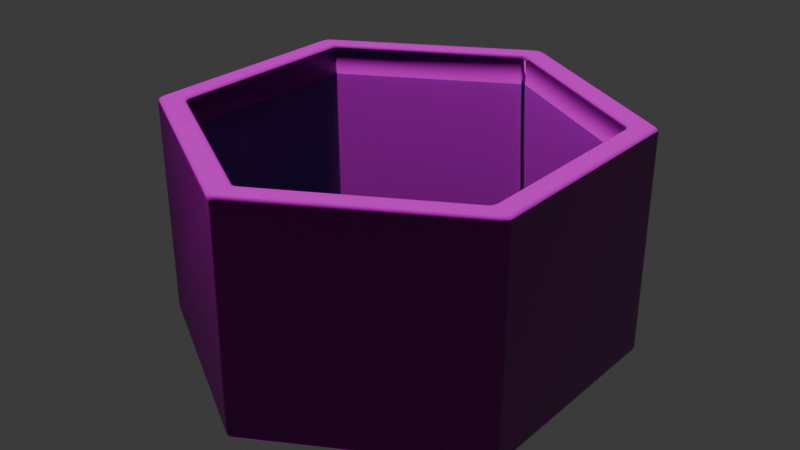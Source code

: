 # Source: hex_tile_water.blend  (saved by Blender 4.4.30; exported with 4.5.12 LTS)
import bpy
from mathutils import Matrix  # noqa: F401  (used for matrix-valued properties, if any)

bpy.ops.wm.read_factory_settings(use_empty=True)
scene = bpy.context.scene
scene.name = 'Scene'

# ---- collections
col_collection = bpy.data.collections.new('Collection'); scene.collection.children.link(col_collection)

# ---- images (referenced by path relative to the original .blend; pixels are not part of the script)
import os
ASSET_DIR = os.environ.get("B2B_ASSET_DIR", "")  # directory of the original .blend (textures are referenced by path, not embedded)
HERE = os.path.dirname(os.path.abspath(__file__))  # packed textures are extracted next to this script under _unpacked/

def load_image(name, relpath, width, height, colorspace="sRGB"):
    """Load a texture the original file referenced (path relative to the .blend, or extracted next to this script)."""
    p = next((c for c in (os.path.join(HERE, relpath), os.path.join(ASSET_DIR, relpath)) if relpath and os.path.exists(c)), "")
    if p:
        img = bpy.data.images.load(p, check_existing=True)
        img.name = name
    else:  # same state as the original file: an image datablock whose file is absent (Cycles renders it pink)
        img = bpy.data.images.new(name, width, height)
        img.source = "FILE"
        img.filepath = "//" + (relpath or name)
    img.colorspace_settings.name = colorspace
    return img
img_black_galaxy_granite_thflcb3v_1k_normal_jpg = load_image('Black_Galaxy_Granite_thflcb3v_1K_Normal.jpg', 'Black_Galaxy_Granite_thflcb3v_1K_Normal.jpg', 1024, 1024, 'Non-Color')
img_black_galaxy_granite_thflcb3v_1k_basecolor_jpg = load_image('Black_Galaxy_Granite_thflcb3v_1K_BaseColor.jpg', 'Black_Galaxy_Granite_thflcb3v_1K_BaseColor.jpg', 1024, 1024, 'sRGB')
img_black_galaxy_granite_thflcb3v_1k_roughness_jpg = load_image('Black_Galaxy_Granite_thflcb3v_1K_Roughness.jpg', 'Black_Galaxy_Granite_thflcb3v_1K_Roughness.jpg', 1024, 1024, 'Non-Color')
img_black_galaxy_granite_thflcb3v_1k_specular_jpg = load_image('Black_Galaxy_Granite_thflcb3v_1K_Specular.jpg', 'Black_Galaxy_Granite_thflcb3v_1K_Specular.jpg', 1024, 1024, 'Non-Color')
img_water_normal_png = load_image('water_normal.png', 'water_normal.png', 1024, 1024, 'Non-Color')

# ---- materials (node trees are filled in below, after node groups)
mat_tile_mat = bpy.data.materials.new('tile_mat')
mat_tile_water_mat = bpy.data.materials.new('tile_water_mat')

# ---- node groups
ng_smooth_by_angle = bpy.data.node_groups.new('Smooth by Angle', 'GeometryNodeTree')
_s = ng_smooth_by_angle.interface.new_socket(name='Mesh', in_out='OUTPUT', socket_type='NodeSocketGeometry')
_s = ng_smooth_by_angle.interface.new_socket(name='Mesh', in_out='INPUT', socket_type='NodeSocketGeometry')
_s = ng_smooth_by_angle.interface.new_socket(name='Angle', in_out='INPUT', socket_type='NodeSocketFloat')
_s.subtype = 'ANGLE'
_s.default_value = 0.5236
_s.min_value = 0.0
_s.max_value = 3.142
_s.description = 'Maximum face angle for smooth edges'
_s = ng_smooth_by_angle.interface.new_socket(name='Ignore Sharpness', in_out='INPUT', socket_type='NodeSocketBool')
_s.force_non_field = True
ng_smooth_by_angle.description = 'Set the sharpness of mesh edges based on the angle between the neighboring faces'
ng_smooth_by_angle.is_modifier = True
_N = ng_smooth_by_angle.nodes; _L = ng_smooth_by_angle.links
n0 = _N.new('GeometryNodeSetShadeSmooth'); n0.name = 'Set Shade Smooth'; n0.location = (120, -80)
n0.domain = 'EDGE'
n1 = _N.new('GeometryNodeSetShadeSmooth'); n1.name = 'Set Shade Smooth.001'; n1.location = (300, -80)
n2 = _N.new('NodeGroupOutput'); n2.name = 'Group Output'; n2.location = (480, -80)
n3 = _N.new('GeometryNodeInputMeshEdgeAngle'); n3.name = 'Edge Angle'; n3.location = (-440, -240)
n4 = _N.new('NodeGroupInput'); n4.name = 'Group Input'; n4.location = (-80, -80)
n5 = _N.new('GeometryNodeInputEdgeSmooth'); n5.name = 'Is Edge Smooth'; n5.location = (-260, -120)
n6 = _N.new('GeometryNodeInputShadeSmooth'); n6.name = 'Is Shade Smooth'; n6.location = (-440, -397)
n7 = _N.new('FunctionNodeCompare'); n7.name = 'Compare'; n7.location = (-260, -260)
n7.operation = 'LESS_EQUAL'
n7.inputs[6].default_value = (0.0, 0.0, 0.0, 0.0)
n7.inputs[7].default_value = (0.0, 0.0, 0.0, 0.0)
n8 = _N.new('FunctionNodeBooleanMath'); n8.name = 'Boolean Math.001'; n8.location = (-80, -260)
n9 = _N.new('NodeGroupInput'); n9.name = 'Group Input.001'; n9.location = (-440, -329)
n10 = _N.new('NodeGroupInput'); n10.name = 'Group Input.002'; n10.location = (-259, -189)
n11 = _N.new('FunctionNodeBooleanMath'); n11.name = 'Boolean Math'; n11.location = (-80, -149)
n11.operation = 'OR'
n12 = _N.new('FunctionNodeBooleanMath'); n12.name = 'Boolean Math.002'; n12.location = (-260, -380)
n12.operation = 'OR'
n13 = _N.new('NodeGroupInput'); n13.name = 'Group Input.003'; n13.location = (-440, -460)
_L.new(n3.outputs[0], n7.inputs[0])
_L.new(n1.outputs[0], n2.inputs[0])
_L.new(n9.outputs[1], n7.inputs[1])
_L.new(n7.outputs[0], n8.inputs[0])
_L.new(n4.outputs[0], n0.inputs[0])
_L.new(n0.outputs[0], n1.inputs[0])
_L.new(n8.outputs[0], n0.inputs[2])
_L.new(n10.outputs[2], n11.inputs[1])
_L.new(n5.outputs[0], n11.inputs[0])
_L.new(n11.outputs[0], n0.inputs[1])
_L.new(n13.outputs[2], n12.inputs[1])
_L.new(n6.outputs[0], n12.inputs[0])
_L.new(n12.outputs[0], n8.inputs[1])
n2.is_active_output = True

# ---- material node trees
mat_tile_mat.use_nodes = True; mat_tile_mat.node_tree.nodes.clear()
_N = mat_tile_mat.node_tree.nodes; _L = mat_tile_mat.node_tree.links
n0 = _N.new('ShaderNodeBsdfPrincipled'); n0.name = 'Principled BSDF'; n0.location = (-148, 502)
n1 = _N.new('ShaderNodeOutputMaterial'); n1.name = 'Material Output'; n1.location = (300, 300)
n2 = _N.new('ShaderNodeTexImage'); n2.name = 'Image Texture'; n2.location = (-1277, 51)
n2.image = img_black_galaxy_granite_thflcb3v_1k_normal_jpg
n3 = _N.new('ShaderNodeTexImage'); n3.name = 'Image Texture.001'; n3.location = (-969, 688)
n3.image = img_black_galaxy_granite_thflcb3v_1k_basecolor_jpg
n4 = _N.new('ShaderNodeTexImage'); n4.name = 'Image Texture.002'; n4.location = (-971, 387)
n4.image = img_black_galaxy_granite_thflcb3v_1k_roughness_jpg
n5 = _N.new('ShaderNodeTexImage'); n5.name = 'Image Texture.003'; n5.location = (-685, 18)
n5.image = img_black_galaxy_granite_thflcb3v_1k_specular_jpg
n6 = _N.new('ShaderNodeNormalMap'); n6.name = 'Normal Map'; n6.location = (-956, 59)
n6.inputs[0].default_value = 6.4
n7 = _N.new('ShaderNodeValToRGB'); n7.name = 'Color Ramp'; n7.location = (-597, 486)
while len(n7.color_ramp.elements) > 1: n7.color_ramp.elements.remove(n7.color_ramp.elements[-1])
n7.color_ramp.elements[0].position = 0.02727; n7.color_ramp.elements[0].color = (0.0, 0.0, 0.0, 1.0)
_e = n7.color_ramp.elements.new(1.0); _e.color = (1.0, 1.0, 1.0, 1.0)
_L.new(n0.outputs[0], n1.inputs[0])
_L.new(n3.outputs[0], n0.inputs[0])
_L.new(n6.outputs[0], n0.inputs[5])
_L.new(n5.outputs[0], n0.inputs[14])
_L.new(n2.outputs[0], n6.inputs[1])
_L.new(n4.outputs[0], n7.inputs[0])
_L.new(n7.outputs[0], n0.inputs[2])
n1.is_active_output = True
mat_tile_water_mat.use_nodes = True; mat_tile_water_mat.node_tree.nodes.clear()
_N = mat_tile_water_mat.node_tree.nodes; _L = mat_tile_water_mat.node_tree.links
n0 = _N.new('ShaderNodeBsdfPrincipled'); n0.name = 'Principled BSDF'; n0.location = (10, 300)
n0.inputs[0].default_value = (0.0, 0.1447, 0.8004, 1.0)
n0.inputs[2].default_value = 0.0
n1 = _N.new('ShaderNodeOutputMaterial'); n1.name = 'Material Output'; n1.location = (300, 300)
n2 = _N.new('ShaderNodeTexImage'); n2.name = 'Image Texture'; n2.location = (-809, 38)
n2.image = img_water_normal_png
n3 = _N.new('ShaderNodeNormalMap'); n3.name = 'Normal Map'; n3.location = (-449, 137)
n3.inputs[0].default_value = 2.0
_L.new(n0.outputs[0], n1.inputs[0])
_L.new(n2.outputs[0], n3.inputs[1])
_L.new(n3.outputs[0], n0.inputs[5])
n1.is_active_output = True

# ---- world
world_world = bpy.data.worlds.new('World'); scene.world = world_world
world_world.use_nodes = True; world_world.node_tree.nodes.clear()
_N = world_world.node_tree.nodes; _L = world_world.node_tree.links
n0 = _N.new('ShaderNodeOutputWorld'); n0.name = 'World Output'; n0.location = (300, 300)
n1 = _N.new('ShaderNodeBackground'); n1.name = 'Background'; n1.location = (10, 300)
n1.inputs[0].default_value = (0.05088, 0.05088, 0.05088, 1.0)
_L.new(n1.outputs[0], n0.inputs[0])
n0.is_active_output = True
world_world.color = (0.05088, 0.05088, 0.05088)
world_world.sun_shadow_jitter_overblur = 0.0

# ---- meshes
me_circle = bpy.data.meshes.new('Circle')
me_circle.from_pydata([(-0.01696, 0.9902, 0.01958), (0.01696, 0.9902, 0.01958), (0.0, 0.9774, 0.0), (-0.006226, 0.9943, 0.01958), (-0.01469, 0.9879, 0.009805), (-0.004383, 0.9919, 0.01022), (0.01469, 0.9879, 0.009805), (0.006226, 0.9943, 0.01958), (0.004383, 0.9919, 0.01022), (-0.008469, 0.9832, 0.002616), (0.008469, 0.9832, 0.002616), (-9.811e-10, 0.9886, 0.005158), (-0.8491, 0.5098, 0.01958), (-0.8464, 0.4887, 0.0), (-0.866, 0.4804, 0.01958), (-0.8482, 0.5067, 0.009805), (-0.858, 0.5026, 0.01958), (-0.8568, 0.4998, 0.01022), (-0.8557, 0.4843, 0.002616), (-0.8473, 0.499, 0.002616), (-0.8562, 0.4943, 0.005158), (-0.8642, 0.4918, 0.01958), (-0.8629, 0.4812, 0.009805), (-0.8612, 0.4922, 0.01022), (-0.866, -0.4804, 0.01958), (-0.8464, -0.4887, 0.0), (-0.8491, -0.5098, 0.01958), (-0.8629, -0.4812, 0.009805), (-0.8642, -0.4918, 0.01958), (-0.8612, -0.4922, 0.01022), (-0.8473, -0.499, 0.002616), (-0.8557, -0.4843, 0.002616), (-0.8562, -0.4943, 0.005158), (-0.858, -0.5026, 0.01958), (-0.8482, -0.5067, 0.009805), (-0.8568, -0.4998, 0.01022), (-0.01696, -0.9902, 0.01958), (0.0, -0.9774, 0.0), (0.01696, -0.9902, 0.01958), (-0.01469, -0.9879, 0.009805), (-0.006226, -0.9943, 0.01958), (-0.004383, -0.9919, 0.01022), (0.008469, -0.9832, 0.002616), (-0.008469, -0.9832, 0.002616), (9.313e-10, -0.9886, 0.005158), (0.006226, -0.9943, 0.01958), (0.01469, -0.9879, 0.009805), (0.004383, -0.9919, 0.01022), (0.8491, -0.5098, 0.01958), (0.8464, -0.4887, 0.0), (0.866, -0.4804, 0.01958), (0.8482, -0.5067, 0.009805), (0.858, -0.5026, 0.01958), (0.8568, -0.4998, 0.01022), (0.8557, -0.4843, 0.002616), (0.8473, -0.499, 0.002616), (0.8562, -0.4943, 0.005158), (0.8642, -0.4918, 0.01958), (0.8629, -0.4812, 0.009805), (0.8612, -0.4922, 0.01022), (0.866, 0.4804, 0.01958), (0.8464, 0.4887, 0.0), (0.8491, 0.5098, 0.01958), (0.8629, 0.4812, 0.009805), (0.8642, 0.4918, 0.01958), (0.8612, 0.4922, 0.01022), (0.8473, 0.499, 0.002616), (0.8557, 0.4843, 0.002616), (0.8562, 0.4943, 0.005158), (0.858, 0.5026, 0.01958), (0.8482, 0.5067, 0.009805), (0.8568, 0.4998, 0.01022), (-0.7423, 0.4481, 0.1005), (-0.7593, 0.4175, 0.1005), (-0.7397, 0.427, 0.08096), (-0.7512, 0.4405, 0.1005), (-0.7415, 0.4453, 0.09077), (-0.7501, 0.4379, 0.09118), (-0.7562, 0.4187, 0.09077), (-0.7575, 0.4293, 0.1005), (-0.7544, 0.43, 0.09118), (-0.7405, 0.4375, 0.08358), (-0.749, 0.4222, 0.08358), (-0.7494, 0.4325, 0.08612), (-0.01804, 0.8663, 0.1005), (-9.313e-10, 0.8541, 0.08096), (0.01696, 0.8669, 0.1005), (-0.01543, 0.8642, 0.09077), (-0.006965, 0.8706, 0.1005), (-0.004805, 0.8684, 0.09118), (0.008667, 0.8601, 0.08358), (-0.008811, 0.8597, 0.08358), (-0.0001424, 0.8652, 0.08612), (0.005883, 0.8709, 0.1005), (0.01489, 0.8648, 0.09077), (0.004241, 0.8685, 0.09118), (-0.7593, -0.4175, 0.1005), (-0.7423, -0.4481, 0.1005), (-0.7397, -0.427, 0.08096), (-0.7568, -0.4292, 0.1005), (-0.7563, -0.4206, 0.09094), (-0.7546, -0.4304, 0.09124), (-0.7431, -0.4443, 0.09094), (-0.7506, -0.4403, 0.1005), (-0.7505, -0.438, 0.09124), (-0.7493, -0.424, 0.08386), (-0.7422, -0.4367, 0.08386), (-0.7501, -0.4328, 0.08604), (-0.01804, -0.8663, 0.1005), (0.01696, -0.8669, 0.1005), (9.313e-10, -0.8541, 0.08096), (-0.006714, -0.8699, 0.1005), (-0.01396, -0.8653, 0.09094), (-0.004545, -0.8688, 0.09124), (0.01322, -0.8657, 0.09094), (0.006041, -0.8702, 0.1005), (0.004056, -0.8689, 0.09124), (-0.007437, -0.8609, 0.08386), (0.007093, -0.8611, 0.08386), (-0.0001929, -0.866, 0.08604), (0.7423, -0.4481, 0.1005), (0.7593, -0.4175, 0.1005), (0.7397, -0.427, 0.08096), (0.7512, -0.4405, 0.1005), (0.7415, -0.4453, 0.09077), (0.7501, -0.4379, 0.09118), (0.7562, -0.4187, 0.09077), (0.7575, -0.4293, 0.1005), (0.7544, -0.43, 0.09118), (0.7405, -0.4375, 0.08358), (0.749, -0.4222, 0.08358), (0.7494, -0.4325, 0.08612), (0.7593, 0.4175, 0.1005), (0.7423, 0.4481, 0.1005), (0.7397, 0.427, 0.08096), (0.7568, 0.4292, 0.1005), (0.7563, 0.4206, 0.09094), (0.7546, 0.4304, 0.09124), (0.7431, 0.4443, 0.09094), (0.7506, 0.4403, 0.1005), (0.7505, 0.438, 0.09124), (0.7493, 0.424, 0.08386), (0.7422, 0.4367, 0.08386), (0.7501, 0.4328, 0.08604), (-0.7423, 0.4481, 0.9804), (-0.7593, 0.461, 1.0), (-0.7788, 0.427, 1.0), (-0.7593, 0.4188, 0.9804), (-0.746, 0.4493, 0.99), (-0.7506, 0.4405, 0.9804), (-0.7541, 0.4417, 0.9904), (-0.7688, 0.4521, 1.0), (-0.7522, 0.454, 0.9971), (-0.7602, 0.4456, 0.9969), (-0.7692, 0.4244, 0.9971), (-0.776, 0.4398, 1.0), (-0.766, 0.4356, 0.9969), (-0.7568, 0.4298, 0.9804), (-0.7622, 0.4214, 0.99), (-0.7596, 0.4322, 0.9904), (0.01696, 0.8669, 0.9804), (0.01958, 0.888, 1.0), (-0.01958, 0.888, 1.0), (-0.01696, 0.8669, 0.9804), (0.01612, 0.8707, 0.99), (0.006181, 0.8703, 0.9804), (0.005474, 0.874, 0.9904), (0.007137, 0.8919, 1.0), (0.01707, 0.8784, 0.9971), (0.005769, 0.8812, 0.9969), (-0.01707, 0.8784, 0.9971), (-0.007137, 0.8919, 1.0), (-0.005769, 0.8812, 0.9969), (-0.006181, 0.8703, 0.9804), (-0.01612, 0.8707, 0.99), (-0.005474, 0.874, 0.9904), (-0.7593, -0.4188, 0.9804), (-0.7788, -0.427, 1.0), (-0.7593, -0.461, 1.0), (-0.7423, -0.4481, 0.9804), (-0.7622, -0.4214, 0.99), (-0.7568, -0.4298, 0.9804), (-0.7596, -0.4322, 0.9904), (-0.776, -0.4398, 1.0), (-0.7692, -0.4244, 0.9971), (-0.766, -0.4356, 0.9969), (-0.7522, -0.454, 0.9971), (-0.7688, -0.4521, 1.0), (-0.7602, -0.4456, 0.9969), (-0.7506, -0.4405, 0.9804), (-0.746, -0.4493, 0.99), (-0.7541, -0.4417, 0.9904), (-0.01696, -0.8669, 0.9804), (-0.01958, -0.888, 1.0), (0.01958, -0.888, 1.0), (0.01696, -0.8669, 0.9804), (-0.01612, -0.8707, 0.99), (-0.006181, -0.8703, 0.9804), (-0.005474, -0.874, 0.9904), (-0.007137, -0.8919, 1.0), (-0.01707, -0.8784, 0.9971), (-0.005769, -0.8812, 0.9969), (0.01707, -0.8784, 0.9971), (0.007137, -0.8919, 1.0), (0.005769, -0.8812, 0.9969), (0.006181, -0.8703, 0.9804), (0.01612, -0.8707, 0.99), (0.005474, -0.874, 0.9904), (0.7593, -0.4188, 0.9804), (0.7423, -0.4481, 0.9804), (0.7593, -0.461, 1.0), (0.7788, -0.427, 1.0), (0.7568, -0.4298, 0.9804), (0.7622, -0.4214, 0.99), (0.7596, -0.4322, 0.9904), (0.746, -0.4493, 0.99), (0.7506, -0.4405, 0.9804), (0.7541, -0.4417, 0.9904), (0.7688, -0.4521, 1.0), (0.7522, -0.454, 0.9971), (0.7602, -0.4456, 0.9969), (0.7692, -0.4244, 0.9971), (0.776, -0.4398, 1.0), (0.766, -0.4356, 0.9969), (0.7593, 0.4188, 0.9804), (0.7788, 0.427, 1.0), (0.7593, 0.461, 1.0), (0.7423, 0.4481, 0.9804), (0.7622, 0.4214, 0.99), (0.7568, 0.4298, 0.9804), (0.7596, 0.4322, 0.9904), (0.776, 0.4398, 1.0), (0.7692, 0.4244, 0.9971), (0.766, 0.4356, 0.9969), (0.7522, 0.454, 0.9971), (0.7688, 0.4521, 1.0), (0.7602, 0.4456, 0.9969), (0.7506, 0.4405, 0.9804), (0.746, 0.4493, 0.99), (0.7541, 0.4417, 0.9904), (-0.866, 0.4804, 0.9804), (-0.8464, 0.4661, 1.0), (-0.8269, 0.5, 1.0), (-0.8491, 0.5098, 0.9804), (-0.8631, 0.4758, 0.99), (-0.8635, 0.4914, 0.9804), (-0.8601, 0.489, 0.9904), (-0.8436, 0.4788, 1.0), (-0.856, 0.4707, 0.9971), (-0.8534, 0.4848, 0.9969), (-0.8356, 0.506, 0.9971), (-0.8364, 0.4912, 1.0), (-0.8466, 0.4967, 0.9969), (-0.8574, 0.5021, 0.9804), (-0.8437, 0.5096, 0.99), (-0.8536, 0.5004, 0.9904), (-0.01696, 0.9902, 0.9804), (-0.01958, 0.9661, 1.0), (0.01958, 0.9661, 1.0), (0.01696, 0.9902, 0.9804), (-0.01947, 0.9854, 0.99), (-0.006181, 0.9936, 0.9804), (-0.006535, 0.9894, 0.9904), (-0.007137, 0.9699, 1.0), (-0.02042, 0.9767, 0.9971), (-0.00683, 0.9815, 0.9969), (0.02042, 0.9767, 0.9971), (0.007137, 0.9699, 1.0), (0.00683, 0.9815, 0.9969), (0.006181, 0.9936, 0.9804), (0.01947, 0.9854, 0.99), (0.006535, 0.9894, 0.9904), (-0.8491, -0.5098, 0.9804), (-0.8269, -0.5, 1.0), (-0.8464, -0.4661, 1.0), (-0.866, -0.4804, 0.9804), (-0.8437, -0.5096, 0.99), (-0.8574, -0.5021, 0.9804), (-0.8536, -0.5004, 0.9904), (-0.8364, -0.4912, 1.0), (-0.8356, -0.506, 0.9971), (-0.8466, -0.4967, 0.9969), (-0.856, -0.4707, 0.9971), (-0.8436, -0.4788, 1.0), (-0.8534, -0.4848, 0.9969), (-0.8635, -0.4914, 0.9804), (-0.8631, -0.4758, 0.99), (-0.8601, -0.489, 0.9904), (-0.01696, -0.9902, 0.9804), (0.01696, -0.9902, 0.9804), (0.01958, -0.9661, 1.0), (-0.01958, -0.9661, 1.0), (-0.006181, -0.9936, 0.9804), (-0.01947, -0.9854, 0.99), (-0.006535, -0.9894, 0.9904), (0.01947, -0.9854, 0.99), (0.006181, -0.9936, 0.9804), (0.006535, -0.9894, 0.9904), (0.007137, -0.9699, 1.0), (0.02042, -0.9767, 0.9971), (0.00683, -0.9815, 0.9969), (-0.02042, -0.9767, 0.9971), (-0.007137, -0.9699, 1.0), (-0.00683, -0.9815, 0.9969), (0.8491, -0.5098, 0.9804), (0.866, -0.4804, 0.9804), (0.8464, -0.4661, 1.0), (0.8269, -0.5, 1.0), (0.8574, -0.5021, 0.9804), (0.8437, -0.5096, 0.99), (0.8536, -0.5004, 0.9904), (0.8631, -0.4758, 0.99), (0.8635, -0.4914, 0.9804), (0.8601, -0.489, 0.9904), (0.8436, -0.4788, 1.0), (0.856, -0.4707, 0.9971), (0.8534, -0.4848, 0.9969), (0.8356, -0.506, 0.9971), (0.8364, -0.4912, 1.0), (0.8466, -0.4967, 0.9969), (0.866, 0.4804, 0.9804), (0.8491, 0.5098, 0.9804), (0.8269, 0.5, 1.0), (0.8464, 0.4661, 1.0), (0.8635, 0.4914, 0.9804), (0.8631, 0.4758, 0.99), (0.8601, 0.489, 0.9904), (0.8437, 0.5096, 0.99), (0.8574, 0.5021, 0.9804), (0.8536, 0.5004, 0.9904), (0.8364, 0.4912, 1.0), (0.8356, 0.506, 0.9971), (0.8466, 0.4967, 0.9969), (0.856, 0.4707, 0.9971), (0.8436, 0.4788, 1.0), (0.8534, 0.4848, 0.9969), (0.05089, 0.052, 0.8677), (0.07047, 0.01807, 0.8677), (0.0313, 0.01807, 0.8677), (0.06046, 0.04315, 0.8677), (0.04132, 0.04315, 0.8677), (0.05089, 0.03545, 0.8677), (0.05803, 0.01421, 0.8677), (0.0676, 0.03079, 0.8677), (0.05615, 0.02635, 0.8677), (0.03418, 0.03079, 0.8677), (0.04375, 0.01421, 0.8677), (0.04563, 0.02635, 0.8677), (0.05089, -0.052, 0.8677), (0.0313, -0.01807, 0.8677), (0.07047, -0.01807, 0.8677), (0.04132, -0.04315, 0.8677), (0.06046, -0.04315, 0.8677), (0.05089, -0.03545, 0.8677), (0.04375, -0.01421, 0.8677), (0.03418, -0.03079, 0.8677), (0.04563, -0.02635, 0.8677), (0.0676, -0.03079, 0.8677), (0.05803, -0.01421, 0.8677), (0.05615, -0.02635, 0.8677), (-0.05089, 0.052, 0.8677), (-0.0313, 0.01807, 0.8677), (-0.07047, 0.01807, 0.8677), (-0.04132, 0.04315, 0.8677), (-0.06046, 0.04315, 0.8677), (-0.05089, 0.03545, 0.8677), (-0.04375, 0.01421, 0.8677), (-0.03418, 0.03079, 0.8677), (-0.04563, 0.02635, 0.8677), (-0.0676, 0.03079, 0.8677), (-0.05803, 0.01421, 0.8677), (-0.05615, 0.02635, 0.8677), (0.01958, 0.07007, 0.8677), (-1.863e-09, 0.03615, 0.8677), (-0.01958, 0.07007, 0.8677), (0.01671, 0.05736, 0.8677), (0.007137, 0.07393, 0.8677), (0.005257, 0.0618, 0.8677), (-0.00957, 0.045, 0.8677), (0.00957, 0.045, 0.8677), (2.678e-09, 0.05269, 0.8677), (-0.007137, 0.07393, 0.8677), (-0.01671, 0.05736, 0.8677), (-0.005257, 0.0618, 0.8677), (-0.05089, -0.052, 0.8677), (-0.07047, -0.01807, 0.8677), (-0.0313, -0.01807, 0.8677), (-0.06046, -0.04315, 0.8677), (-0.04132, -0.04315, 0.8677), (-0.05089, -0.03545, 0.8677), (-0.05803, -0.01421, 0.8677), (-0.0676, -0.03079, 0.8677), (-0.05615, -0.02635, 0.8677), (-0.03418, -0.03079, 0.8677), (-0.04375, -0.01421, 0.8677), (-0.04563, -0.02635, 0.8677), (0.01958, -0.07007, 0.8677), (-0.01958, -0.07007, 0.8677), (1.863e-09, -0.03615, 0.8677), (0.007137, -0.07393, 0.8677), (0.01671, -0.05736, 0.8677), (0.005257, -0.0618, 0.8677), (-0.01671, -0.05736, 0.8677), (-0.007137, -0.07393, 0.8677), (-0.005257, -0.0618, 0.8677), (0.00957, -0.045, 0.8677), (-0.00957, -0.045, 0.8677), (-2.678e-09, -0.05269, 0.8677), (0.01958, -0.8767, 0.8677), (-0.01809, -0.8663, 0.8677), (-0.003256, -0.8786, 0.8677), (0.007398, -0.8752, 0.8677), (0.009355, -0.877, 0.8677), (0.003032, -0.8757, 0.8677), (-0.009476, -0.8718, 0.8677), (-0.006378, -0.8714, 0.8677), (-0.003161, -0.874, 0.8677), (0.0009967, -0.8777, 0.8677), (-0.004067, -0.8764, 0.8677), (-0.0007008, -0.8761, 0.8677), (0.7495, -0.4553, 0.8677), (0.7625, -0.4365, 0.8677), (0.7593, -0.4175, 0.8677), (0.7548, -0.4466, 0.8677), (0.7542, -0.444, 0.8677), (0.7569, -0.4405, 0.8677), (0.761, -0.4347, 0.8677), (0.7596, -0.4397, 0.8677), (0.7591, -0.4375, 0.8677), (0.7578, -0.4302, 0.8677), (0.7598, -0.4277, 0.8677), (0.7585, -0.4343, 0.8677), (-0.7495, -0.4553, 0.8677), (-0.7593, -0.4175, 0.8677), (-0.7625, -0.4365, 0.8677), (-0.7542, -0.444, 0.8677), (-0.7548, -0.4466, 0.8677), (-0.7569, -0.4405, 0.8677), (-0.7598, -0.4277, 0.8677), (-0.7578, -0.4302, 0.8677), (-0.7585, -0.4343, 0.8677), (-0.7596, -0.4397, 0.8677), (-0.761, -0.4347, 0.8677), (-0.7591, -0.4375, 0.8677), (0.7495, 0.4553, 0.8677), (0.7593, 0.4175, 0.8677), (0.7625, 0.4365, 0.8677), (0.7542, 0.444, 0.8677), (0.7548, 0.4466, 0.8677), (0.7569, 0.4405, 0.8677), (0.7598, 0.4277, 0.8677), (0.7578, 0.4302, 0.8677), (0.7585, 0.4343, 0.8677), (0.7596, 0.4397, 0.8677), (0.761, 0.4347, 0.8677), (0.7591, 0.4375, 0.8677), (0.01958, 0.8767, 0.8677), (-0.003256, 0.8786, 0.8677), (-0.01809, 0.8663, 0.8677), (0.009355, 0.877, 0.8677), (0.007398, 0.8752, 0.8677), (0.003032, 0.8757, 0.8677), (-0.004067, 0.8764, 0.8677), (0.0009967, 0.8777, 0.8677), (-0.0007008, 0.8761, 0.8677), (-0.006378, 0.8714, 0.8677), (-0.009476, 0.8718, 0.8677), (-0.003161, 0.874, 0.8677), (-0.7495, 0.4553, 0.8677), (-0.7625, 0.4365, 0.8677), (-0.7593, 0.4175, 0.8677), (-0.7548, 0.4466, 0.8677), (-0.7542, 0.444, 0.8677), (-0.7569, 0.4405, 0.8677), (-0.761, 0.4347, 0.8677), (-0.7596, 0.4397, 0.8677), (-0.7591, 0.4375, 0.8677), (-0.7578, 0.4302, 0.8677), (-0.7598, 0.4277, 0.8677), (-0.7585, 0.4343, 0.8677), (0.01958, -0.8295, 0.8677), (0.01958, -0.8747, 0.8677), (-0.01814, -0.8756, 0.8677), (-0.01958, -0.8295, 0.8677), (0.01958, -0.8446, 0.8677), (0.007137, -0.8334, 0.8677), (0.006665, -0.8486, 0.8677), (0.007323, -0.8787, 0.8677), (0.01958, -0.8597, 0.8677), (0.006723, -0.8637, 0.8677), (-0.01862, -0.8602, 0.8677), (-0.006426, -0.879, 0.8677), (-0.006141, -0.8639, 0.8677), (-0.007137, -0.8334, 0.8677), (-0.01814, -0.8449, 0.8677), (-0.006361, -0.8487, 0.8677), (0.7086, -0.4317, 0.8677), (0.7282, -0.3978, 0.8677), (0.7673, -0.4221, 0.8677), (0.7477, -0.4543, 0.8677), (0.7181, -0.4229, 0.8677), (0.7216, -0.4392, 0.8677), (0.7316, -0.4301, 0.8677), (0.7412, -0.4059, 0.8677), (0.7253, -0.4105, 0.8677), (0.7382, -0.4188, 0.8677), (0.7645, -0.4339, 0.8677), (0.7543, -0.414, 0.8677), (0.7512, -0.4266, 0.8677), (0.7347, -0.4468, 0.8677), (0.7573, -0.4457, 0.8677), (0.7446, -0.4377, 0.8677), (-0.7086, -0.4317, 0.8677), (-0.7477, -0.4543, 0.8677), (-0.7673, -0.4221, 0.8677), (-0.7282, -0.3978, 0.8677), (-0.7216, -0.4392, 0.8677), (-0.7181, -0.4229, 0.8677), (-0.7316, -0.4301, 0.8677), (-0.7573, -0.4457, 0.8677), (-0.7347, -0.4468, 0.8677), (-0.7446, -0.4377, 0.8677), (-0.7543, -0.414, 0.8677), (-0.7645, -0.4339, 0.8677), (-0.7512, -0.4266, 0.8677), (-0.7253, -0.4105, 0.8677), (-0.7407, -0.4067, 0.8677), (-0.7382, -0.4188, 0.8677), (0.7086, 0.4317, 0.8677), (0.7477, 0.4543, 0.8677), (0.7673, 0.4221, 0.8677), (0.7282, 0.3978, 0.8677), (0.7216, 0.4392, 0.8677), (0.7181, 0.4229, 0.8677), (0.7316, 0.4301, 0.8677), (0.7573, 0.4457, 0.8677), (0.7347, 0.4468, 0.8677), (0.7446, 0.4377, 0.8677), (0.7543, 0.414, 0.8677), (0.7645, 0.4339, 0.8677), (0.7512, 0.4266, 0.8677), (0.7253, 0.4105, 0.8677), (0.7407, 0.4067, 0.8677), (0.7382, 0.4188, 0.8677), (0.01958, 0.8295, 0.8677), (-0.01958, 0.8295, 0.8677), (-0.01814, 0.8756, 0.8677), (0.01958, 0.8747, 0.8677), (0.007137, 0.8334, 0.8677), (0.01958, 0.8446, 0.8677), (0.006665, 0.8486, 0.8677), (-0.0191, 0.8449, 0.8677), (-0.007137, 0.8334, 0.8677), (-0.006361, 0.8487, 0.8677), (-0.006426, 0.879, 0.8677), (-0.01862, 0.8602, 0.8677), (-0.006141, 0.8639, 0.8677), (0.01958, 0.8597, 0.8677), (0.007323, 0.8787, 0.8677), (0.006723, 0.8637, 0.8677), (-0.7086, 0.4317, 0.8677), (-0.7282, 0.3978, 0.8677), (-0.7673, 0.4221, 0.8677), (-0.7477, 0.4543, 0.8677), (-0.7181, 0.4229, 0.8677), (-0.7216, 0.4392, 0.8677), (-0.7316, 0.4301, 0.8677), (-0.7412, 0.4059, 0.8677), (-0.7253, 0.4105, 0.8677), (-0.7382, 0.4188, 0.8677), (-0.7645, 0.4339, 0.8677), (-0.7543, 0.414, 0.8677), (-0.7512, 0.4266, 0.8677), (-0.7347, 0.4468, 0.8677), (-0.7573, 0.4457, 0.8677), (-0.7446, 0.4377, 0.8677)], [], [(96, 73, 470, 433), (38, 48, 304, 289), (177, 146, 241, 274), (0, 12, 243, 256), (225, 211, 306, 323), (26, 36, 288, 272), (457, 446, 227, 160), (432, 435, 439, 433, 470, 477, 472, 468, 147, 176), (469, 458, 465, 460, 456, 163, 144), (421, 410, 195, 209), (444, 447, 451, 445, 422, 429, 424, 420, 208, 224), (336, 372, 544, 528), (408, 411, 415, 409, 434, 179, 192), (161, 226, 322, 258), (193, 178, 273, 291), (50, 60, 320, 305), (14, 24, 275, 240), (210, 194, 290, 307), (72, 84, 458, 469, 475, 471, 468), (132, 121, 422, 445), (120, 109, 408, 412, 417, 410, 421, 427, 423, 420), (108, 97, 432, 436, 441, 434, 409), (74, 98, 110, 122, 134, 85), (145, 162, 257, 242), (86, 133, 444, 448, 453, 446, 457, 463, 459, 456), (350, 337, 531, 497), (62, 1, 259, 321), (513, 482, 409, 434), (498, 530, 445, 422), (546, 563, 469, 458), (562, 514, 433, 470), (529, 547, 457, 446), (374, 360, 560, 545), (481, 499, 421, 410), (398, 386, 361, 373, 338, 349), (362, 385, 515, 561), (396, 348, 496, 480), (384, 397, 483, 512), (0, 3, 5, 4), (3, 7, 8, 5), (1, 6, 8, 7), (6, 10, 11, 8), (2, 9, 11, 10), (9, 4, 5, 11), (5, 8, 11), (12, 15, 17, 16), (15, 19, 20, 17), (13, 18, 20, 19), (18, 22, 23, 20), (14, 21, 23, 22), (21, 16, 17, 23), (17, 20, 23), (24, 27, 29, 28), (27, 31, 32, 29), (25, 30, 32, 31), (30, 34, 35, 32), (26, 33, 35, 34), (33, 28, 29, 35), (29, 32, 35), (36, 39, 41, 40), (39, 43, 44, 41), (37, 42, 44, 43), (42, 46, 47, 44), (38, 45, 47, 46), (45, 40, 41, 47), (41, 44, 47), (48, 51, 53, 52), (51, 55, 56, 53), (49, 54, 56, 55), (54, 58, 59, 56), (50, 57, 59, 58), (57, 52, 53, 59), (53, 56, 59), (60, 63, 65, 64), (63, 67, 68, 65), (61, 66, 68, 67), (66, 70, 71, 68), (62, 69, 71, 70), (69, 64, 65, 71), (65, 68, 71), (72, 75, 77, 76), (75, 79, 80, 77), (73, 78, 80, 79), (78, 82, 83, 80), (74, 81, 83, 82), (81, 76, 77, 83), (77, 80, 83), (84, 87, 89, 88), (87, 91, 92, 89), (85, 90, 92, 91), (90, 94, 95, 92), (86, 93, 95, 94), (93, 88, 89, 95), (89, 92, 95), (96, 99, 101, 100), (99, 103, 104, 101), (97, 102, 104, 103), (102, 106, 107, 104), (98, 105, 107, 106), (105, 100, 101, 107), (101, 104, 107), (108, 111, 113, 112), (111, 115, 116, 113), (109, 114, 116, 115), (114, 118, 119, 116), (110, 117, 119, 118), (117, 112, 113, 119), (113, 116, 119), (120, 123, 125, 124), (123, 127, 128, 125), (121, 126, 128, 127), (126, 130, 131, 128), (122, 129, 131, 130), (129, 124, 125, 131), (125, 128, 131), (132, 135, 137, 136), (135, 139, 140, 137), (133, 138, 140, 139), (138, 142, 143, 140), (134, 141, 143, 142), (141, 136, 137, 143), (137, 140, 143), (144, 148, 150, 149), (148, 152, 153, 150), (145, 151, 153, 152), (151, 155, 156, 153), (146, 154, 156, 155), (154, 158, 159, 156), (147, 157, 159, 158), (157, 149, 150, 159), (150, 153, 156, 159), (160, 164, 166, 165), (164, 168, 169, 166), (161, 167, 169, 168), (167, 171, 172, 169), (162, 170, 172, 171), (170, 174, 175, 172), (163, 173, 175, 174), (173, 165, 166, 175), (166, 169, 172, 175), (176, 180, 182, 181), (180, 184, 185, 182), (177, 183, 185, 184), (183, 187, 188, 185), (178, 186, 188, 187), (186, 190, 191, 188), (179, 189, 191, 190), (189, 181, 182, 191), (182, 185, 188, 191), (192, 196, 198, 197), (196, 200, 201, 198), (193, 199, 201, 200), (199, 203, 204, 201), (194, 202, 204, 203), (202, 206, 207, 204), (195, 205, 207, 206), (205, 197, 198, 207), (198, 201, 204, 207), (208, 212, 214, 213), (212, 216, 217, 214), (209, 215, 217, 216), (215, 219, 220, 217), (210, 218, 220, 219), (218, 222, 223, 220), (211, 221, 223, 222), (221, 213, 214, 223), (214, 217, 220, 223), (224, 228, 230, 229), (228, 232, 233, 230), (225, 231, 233, 232), (231, 235, 236, 233), (226, 234, 236, 235), (234, 238, 239, 236), (227, 237, 239, 238), (237, 229, 230, 239), (230, 233, 236, 239), (240, 244, 246, 245), (244, 248, 249, 246), (241, 247, 249, 248), (247, 251, 252, 249), (242, 250, 252, 251), (250, 254, 255, 252), (243, 253, 255, 254), (253, 245, 246, 255), (246, 249, 252, 255), (256, 260, 262, 261), (260, 264, 265, 262), (257, 263, 265, 264), (263, 267, 268, 265), (258, 266, 268, 267), (266, 270, 271, 268), (259, 269, 271, 270), (269, 261, 262, 271), (262, 265, 268, 271), (272, 276, 278, 277), (276, 280, 281, 278), (273, 279, 281, 280), (279, 283, 284, 281), (274, 282, 284, 283), (282, 286, 287, 284), (275, 285, 287, 286), (285, 277, 278, 287), (278, 281, 284, 287), (288, 292, 294, 293), (292, 296, 297, 294), (289, 295, 297, 296), (295, 299, 300, 297), (290, 298, 300, 299), (298, 302, 303, 300), (291, 301, 303, 302), (301, 293, 294, 303), (294, 297, 300, 303), (304, 308, 310, 309), (308, 312, 313, 310), (305, 311, 313, 312), (311, 315, 316, 313), (306, 314, 316, 315), (314, 318, 319, 316), (307, 317, 319, 318), (317, 309, 310, 319), (310, 313, 316, 319), (320, 324, 326, 325), (324, 328, 329, 326), (321, 327, 329, 328), (327, 331, 332, 329), (322, 330, 332, 331), (330, 334, 335, 332), (323, 333, 335, 334), (333, 325, 326, 335), (326, 329, 332, 335), (336, 339, 341, 340), (339, 343, 344, 341), (337, 342, 344, 343), (342, 346, 347, 344), (338, 345, 347, 346), (345, 340, 341, 347), (341, 344, 347), (348, 351, 353, 352), (351, 355, 356, 353), (349, 354, 356, 355), (354, 358, 359, 356), (350, 357, 359, 358), (357, 352, 353, 359), (353, 356, 359), (360, 363, 365, 364), (363, 367, 368, 365), (361, 366, 368, 367), (366, 370, 371, 368), (362, 369, 371, 370), (369, 364, 365, 371), (365, 368, 371), (372, 375, 377, 376), (375, 379, 380, 377), (373, 378, 380, 379), (378, 382, 383, 380), (374, 381, 383, 382), (381, 376, 377, 383), (377, 380, 383), (384, 387, 389, 388), (387, 391, 392, 389), (385, 390, 392, 391), (390, 394, 395, 392), (386, 393, 395, 394), (393, 388, 389, 395), (389, 392, 395), (396, 399, 401, 400), (399, 403, 404, 401), (397, 402, 404, 403), (402, 406, 407, 404), (398, 405, 407, 406), (405, 400, 401, 407), (401, 404, 407), (408, 411, 413, 412), (411, 415, 416, 413), (409, 414, 416, 415), (414, 418, 419, 416), (410, 417, 419, 418), (417, 412, 413, 419), (413, 416, 419), (420, 423, 425, 424), (423, 427, 428, 425), (421, 426, 428, 427), (426, 430, 431, 428), (422, 429, 431, 430), (429, 424, 425, 431), (425, 428, 431), (432, 435, 437, 436), (435, 439, 440, 437), (433, 438, 440, 439), (438, 442, 443, 440), (434, 441, 443, 442), (441, 436, 437, 443), (437, 440, 443), (444, 447, 449, 448), (447, 451, 452, 449), (445, 450, 452, 451), (450, 454, 455, 452), (446, 453, 455, 454), (453, 448, 449, 455), (449, 452, 455), (456, 459, 461, 460), (459, 463, 464, 461), (457, 462, 464, 463), (462, 466, 467, 464), (458, 465, 467, 466), (465, 460, 461, 467), (461, 464, 467), (468, 471, 473, 472), (471, 475, 476, 473), (469, 474, 476, 475), (474, 478, 479, 476), (470, 477, 479, 478), (477, 472, 473, 479), (473, 476, 479), (480, 484, 486, 485), (484, 488, 489, 486), (481, 487, 489, 488), (487, 491, 492, 489), (482, 490, 492, 491), (490, 494, 495, 492), (483, 493, 495, 494), (493, 485, 486, 495), (486, 489, 492, 495), (496, 500, 502, 501), (500, 504, 505, 502), (497, 503, 505, 504), (503, 507, 508, 505), (498, 506, 508, 507), (506, 510, 511, 508), (499, 509, 511, 510), (509, 501, 502, 511), (502, 505, 508, 511), (512, 516, 518, 517), (516, 520, 521, 518), (513, 519, 521, 520), (519, 523, 524, 521), (514, 522, 524, 523), (522, 526, 527, 524), (515, 525, 527, 526), (525, 517, 518, 527), (518, 521, 524, 527), (528, 532, 534, 533), (532, 536, 537, 534), (529, 535, 537, 536), (535, 539, 540, 537), (530, 538, 540, 539), (538, 542, 543, 540), (531, 541, 543, 542), (541, 533, 534, 543), (534, 537, 540, 543), (544, 548, 550, 549), (548, 552, 553, 550), (545, 551, 553, 552), (551, 555, 556, 553), (546, 554, 556, 555), (554, 558, 559, 556), (547, 557, 559, 558), (557, 549, 550, 559), (550, 553, 556, 559), (560, 564, 566, 565), (564, 568, 569, 566), (561, 567, 569, 568), (567, 571, 572, 569), (562, 570, 572, 571), (570, 574, 575, 572), (563, 573, 575, 574), (573, 565, 566, 575), (566, 569, 572, 575), (74, 85, 91, 81), (81, 91, 87, 76), (76, 87, 84, 72), (98, 74, 82, 105), (105, 82, 78, 100), (100, 78, 73, 96), (110, 98, 106, 117), (117, 106, 102, 112), (112, 102, 97, 108), (122, 110, 118, 129), (129, 118, 114, 124), (124, 114, 109, 120), (134, 122, 130, 141), (141, 130, 126, 136), (136, 126, 121, 132), (85, 134, 142, 90), (90, 142, 138, 94), (94, 138, 133, 86), (12, 0, 4, 15), (15, 4, 9, 19), (19, 9, 2, 13), (24, 14, 22, 27), (27, 22, 18, 31), (31, 18, 13, 25), (36, 26, 34, 39), (39, 34, 30, 43), (43, 30, 25, 37), (48, 38, 46, 51), (51, 46, 42, 55), (55, 42, 37, 49), (60, 50, 58, 63), (63, 58, 54, 67), (67, 54, 49, 61), (1, 62, 70, 6), (6, 70, 66, 10), (10, 66, 61, 2), (444, 133, 139, 447), (447, 139, 135, 451), (451, 135, 132, 445), (420, 209, 216, 423), (423, 216, 212, 427), (427, 212, 208, 421), (243, 12, 16, 253), (253, 16, 21, 245), (245, 21, 14, 240), (26, 272, 277, 33), (33, 277, 285, 28), (28, 285, 275, 24), (470, 73, 79, 477), (477, 79, 75, 472), (472, 75, 72, 468), (456, 160, 165, 459), (459, 165, 173, 463), (463, 173, 163, 457), (144, 163, 174, 148), (148, 174, 170, 152), (152, 170, 162, 145), (176, 147, 158, 180), (180, 158, 154, 184), (184, 154, 146, 177), (192, 179, 190, 196), (196, 190, 186, 200), (200, 186, 178, 193), (209, 195, 206, 215), (215, 206, 202, 219), (219, 202, 194, 210), (224, 208, 213, 228), (228, 213, 221, 232), (232, 221, 211, 225), (160, 227, 238, 164), (164, 238, 234, 168), (168, 234, 226, 161), (242, 257, 264, 250), (250, 264, 260, 254), (254, 260, 256, 243), (274, 241, 248, 282), (282, 248, 244, 286), (286, 244, 240, 275), (291, 273, 280, 301), (301, 280, 276, 293), (293, 276, 272, 288), (307, 290, 299, 317), (317, 299, 295, 309), (309, 295, 289, 304), (323, 306, 315, 333), (333, 315, 311, 325), (325, 311, 305, 320), (258, 322, 331, 266), (266, 331, 327, 270), (270, 327, 321, 259), (241, 146, 155, 247), (247, 155, 151, 251), (251, 151, 145, 242), (161, 258, 267, 167), (167, 267, 263, 171), (171, 263, 257, 162), (273, 178, 187, 279), (279, 187, 183, 283), (283, 183, 177, 274), (290, 194, 203, 298), (298, 203, 199, 302), (302, 199, 193, 291), (306, 211, 222, 314), (314, 222, 218, 318), (318, 218, 210, 307), (322, 226, 235, 330), (330, 235, 231, 334), (334, 231, 225, 323), (0, 256, 261, 3), (3, 261, 269, 7), (7, 269, 259, 1), (320, 60, 64, 324), (324, 64, 69, 328), (328, 69, 62, 321), (432, 97, 103, 435), (435, 103, 99, 439), (439, 99, 96, 433), (38, 289, 296, 45), (45, 296, 292, 40), (40, 292, 288, 36), (408, 109, 115, 411), (411, 115, 111, 415), (415, 111, 108, 409), (50, 305, 312, 57), (57, 312, 308, 52), (52, 308, 304, 48), (227, 444, 448, 237), (237, 448, 453, 229), (229, 453, 446, 224), (120, 420, 424, 123), (123, 424, 429, 127), (127, 429, 422, 121), (147, 469, 475, 157), (157, 475, 471, 149), (149, 471, 468, 144), (86, 456, 460, 93), (93, 460, 465, 88), (88, 465, 458, 84), (179, 432, 436, 189), (189, 436, 441, 181), (181, 441, 434, 176), (195, 408, 412, 205), (205, 412, 417, 197), (197, 417, 410, 192), (480, 496, 501, 484), (484, 501, 509, 488), (488, 509, 499, 481), (512, 483, 494, 516), (516, 494, 490, 520), (520, 490, 482, 513), (528, 544, 549, 532), (532, 549, 557, 536), (536, 557, 547, 529), (545, 560, 565, 551), (551, 565, 573, 555), (555, 573, 563, 546), (497, 531, 542, 503), (503, 542, 538, 507), (507, 538, 530, 498), (561, 515, 526, 567), (567, 526, 522, 571), (571, 522, 514, 562), (409, 482, 491, 414), (414, 491, 487, 418), (418, 487, 481, 410), (498, 422, 430, 506), (506, 430, 426, 510), (510, 426, 421, 499), (433, 514, 523, 438), (438, 523, 519, 442), (442, 519, 513, 434), (445, 530, 539, 450), (450, 539, 535, 454), (454, 535, 529, 446), (546, 458, 466, 554), (554, 466, 462, 558), (558, 462, 457, 547), (562, 470, 478, 570), (570, 478, 474, 574), (574, 474, 469, 563), (398, 349, 355, 405), (405, 355, 351, 400), (400, 351, 348, 396), (386, 398, 406, 393), (393, 406, 402, 388), (388, 402, 397, 384), (338, 373, 379, 345), (345, 379, 375, 340), (340, 375, 372, 336), (373, 361, 367, 378), (378, 367, 363, 382), (382, 363, 360, 374), (349, 338, 346, 354), (354, 346, 342, 358), (358, 342, 337, 350), (361, 386, 394, 366), (366, 394, 390, 370), (370, 390, 385, 362), (483, 397, 403, 493), (493, 403, 399, 485), (485, 399, 396, 480), (350, 497, 504, 357), (357, 504, 500, 352), (352, 500, 496, 348), (515, 385, 391, 525), (525, 391, 387, 517), (517, 387, 384, 512), (531, 337, 343, 541), (541, 343, 339, 533), (533, 339, 336, 528), (374, 545, 552, 381), (381, 552, 548, 376), (376, 548, 544, 372), (362, 561, 568, 369), (369, 568, 564, 364), (364, 564, 560, 360), (13, 2, 61, 49, 37, 25)])
me_circle.polygons.foreach_set('use_smooth', [1, 1, 1, 1, 1, 1, 1, 1, 1, 1, 1, 1, 1, 1, 1, 1, 1, 1, 1, 1, 1, 1, 1, 1, 1, 1, 1, 1, 1, 1, 1, 1, 1, 1, 1, 1, 1, 1, 1, 1, 1, 1, 1, 1, 1, 1, 1, 1, 1, 1, 1, 1, 1, 1, 1, 1, 1, 1, 1, 1, 1, 1, 1, 1, 1, 1, 1, 1, 1, 1, 1, 1, 1, 1, 1, 1, 1, 1, 1, 1, 1, 1, 1, 1, 1, 1, 1, 1, 1, 1, 1, 1, 1, 1, 1, 1, 1, 1, 1, 1, 1, 1, 1, 1, 1, 1, 1, 1, 1, 1, 1, 1, 1, 1, 1, 1, 1, 1, 1, 1, 1, 1, 1, 1, 1, 1, 1, 1, 1, 1, 1, 1, 1, 1, 1, 1, 1, 1, 1, 1, 1, 1, 1, 1, 1, 1, 1, 1, 1, 1, 1, 1, 1, 1, 1, 1, 1, 1, 1, 1, 1, 1, 1, 1, 1, 1, 1, 1, 1, 1, 1, 1, 1, 1, 1, 1, 1, 1, 1, 1, 1, 1, 1, 1, 1, 1, 1, 1, 1, 1, 1, 1, 1, 1, 1, 1, 1, 1, 1, 1, 1, 1, 1, 1, 1, 1, 1, 1, 1, 1, 1, 1, 1, 1, 1, 1, 1, 1, 1, 1, 1, 1, 1, 1, 1, 1, 1, 1, 1, 1, 1, 1, 1, 1, 1, 1, 1, 1, 1, 1, 1, 1, 1, 1, 1, 1, 1, 1, 1, 1, 1, 1, 1, 1, 1, 1, 1, 1, 1, 1, 1, 1, 1, 1, 1, 1, 1, 1, 1, 1, 1, 1, 0, 0, 1, 1, 1, 1, 1, 0, 0, 1, 1, 1, 1, 1, 0, 0, 1, 1, 1, 1, 1, 0, 0, 1, 1, 1, 1, 1, 0, 0, 1, 1, 1, 1, 1, 0, 0, 1, 1, 1, 1, 1, 1, 1, 1, 1, 1, 1, 1, 1, 1, 1, 1, 1, 1, 1, 1, 1, 1, 1, 1, 1, 1, 1, 1, 1, 1, 1, 1, 1, 1, 1, 1, 1, 1, 1, 1, 1, 1, 1, 1, 1, 1, 1, 1, 1, 1, 1, 1, 1, 1, 1, 1, 1, 1, 1, 1, 1, 1, 1, 1, 1, 1, 1, 1, 1, 1, 1, 1, 1, 1, 1, 1, 1, 1, 1, 1, 1, 1, 1, 1, 1, 1, 1, 1, 1, 1, 1, 1, 1, 1, 1, 0, 0, 1, 0, 0, 1, 1, 1, 1, 1, 1, 1, 1, 1, 0, 0, 0, 1, 1, 1, 1, 1, 1, 1, 1, 1, 1, 1, 1, 1, 1, 1, 1, 1, 1, 1, 1, 1, 1, 1, 1, 1, 1, 1, 1, 1, 1, 1, 1, 1, 1, 1, 1, 1, 1, 1, 1, 1, 1, 1, 1, 1, 1, 1, 1, 1, 1, 1, 1, 1, 1, 1, 1, 1, 1, 1, 1, 1, 0, 0, 1, 1, 1, 1, 0, 0, 1, 1, 1, 1, 1, 1, 1, 1, 1, 1, 1, 1, 1, 1, 1, 1, 1, 1, 1, 1, 1, 1, 1, 1, 1, 1, 1, 1, 1, 1, 1, 1, 1, 1, 1, 1, 1, 1, 1, 1, 1, 1, 1, 1, 1, 1, 1, 1, 1, 1, 1, 1, 1, 1, 1, 1, 1, 1, 1, 1, 1, 1, 1, 1, 1, 1, 1, 1, 1, 1, 1, 1, 1, 1, 1, 1, 1, 1, 1, 1, 1, 1, 1, 1, 1, 1, 1, 1, 1, 1, 1, 1, 1, 1, 1])
me_circle.polygons.foreach_set('material_index', [0, 0, 0, 0, 0, 0, 0, 0, 0, 0, 0, 1, 0, 0, 0, 0, 0, 0, 0, 0, 0, 0, 0, 0, 0, 1, 0, 0, 0, 0, 0, 0, 1, 0, 1, 1, 1, 1, 0, 0, 0, 0, 0, 0, 0, 0, 0, 0, 0, 0, 0, 0, 0, 0, 0, 0, 0, 0, 0, 0, 0, 0, 0, 0, 0, 0, 0, 0, 0, 0, 0, 0, 0, 0, 0, 0, 0, 0, 0, 0, 0, 0, 0, 0, 0, 0, 0, 0, 0, 0, 0, 0, 0, 0, 0, 0, 0, 0, 0, 0, 0, 0, 0, 0, 0, 0, 0, 0, 0, 0, 0, 0, 0, 0, 0, 0, 0, 0, 0, 0, 0, 0, 0, 0, 0, 0, 0, 0, 0, 0, 0, 0, 0, 0, 0, 0, 0, 0, 0, 0, 0, 0, 0, 0, 0, 0, 0, 0, 0, 0, 0, 0, 0, 0, 0, 0, 0, 0, 0, 0, 0, 0, 0, 0, 0, 0, 0, 0, 0, 0, 0, 0, 0, 0, 0, 0, 0, 0, 0, 0, 0, 0, 0, 0, 0, 0, 0, 0, 0, 0, 0, 0, 0, 0, 0, 0, 0, 0, 0, 0, 0, 0, 0, 0, 0, 0, 0, 0, 0, 0, 0, 0, 0, 0, 0, 0, 0, 0, 0, 0, 0, 0, 0, 0, 0, 0, 0, 0, 0, 0, 1, 1, 1, 1, 1, 1, 1, 1, 1, 1, 1, 1, 1, 1, 1, 1, 1, 1, 1, 1, 1, 1, 1, 1, 1, 1, 1, 1, 1, 1, 1, 1, 1, 1, 1, 1, 1, 1, 1, 1, 1, 1, 0, 0, 0, 0, 0, 0, 0, 0, 0, 0, 0, 0, 0, 0, 0, 0, 0, 0, 0, 0, 0, 0, 0, 0, 0, 0, 0, 0, 0, 0, 0, 0, 0, 0, 0, 0, 0, 0, 0, 0, 0, 0, 1, 1, 0, 0, 0, 1, 1, 1, 1, 1, 1, 1, 1, 0, 0, 0, 1, 1, 1, 1, 0, 0, 0, 1, 1, 1, 1, 1, 1, 0, 0, 0, 1, 1, 1, 1, 1, 1, 1, 1, 0, 0, 0, 1, 1, 1, 1, 1, 1, 0, 0, 0, 1, 1, 0, 0, 0, 0, 0, 0, 0, 0, 0, 0, 0, 0, 0, 0, 0, 0, 0, 0, 0, 0, 0, 0, 0, 0, 0, 0, 0, 0, 0, 0, 0, 0, 0, 0, 0, 0, 0, 0, 0, 0, 0, 0, 0, 0, 0, 0, 0, 0, 0, 0, 0, 0, 0, 0, 0, 0, 0, 0, 0, 0, 0, 0, 0, 0, 0, 0, 0, 0, 0, 0, 0, 0, 0, 0, 0, 0, 0, 0, 0, 0, 0, 0, 0, 0, 0, 0, 0, 0, 0, 0, 0, 0, 0, 0, 0, 0, 0, 0, 0, 0, 0, 0, 0, 0, 0, 0, 0, 0, 0, 0, 0, 0, 0, 0, 0, 0, 0, 0, 0, 0, 0, 0, 0, 0, 0, 0, 0, 0, 0, 0, 0, 0, 0, 0, 0, 0, 0, 0, 0, 0, 0, 0, 0, 0, 1, 1, 0, 1, 1, 0, 1, 1, 0, 1, 1, 0, 1, 1, 0, 1, 1, 0, 0, 0, 0, 0, 0, 0, 0, 0, 0, 0, 0, 0, 0, 0, 0, 0, 0, 0, 1, 1, 1, 1, 1, 1, 1, 1, 1, 1, 1, 1, 1, 1, 1, 1, 1, 1, 1, 1, 1, 1, 1, 1, 1, 1, 1, 1, 1, 1, 1, 1, 1, 1, 1, 1, 0])
_uv = me_circle.uv_layers.new(name='UVMap')
_uv.uv.foreach_set('vector', [0.2912, 0.2096, 0.7088, 0.2096, 0.7087, 0.5931, 0.2913, 0.5931, 0.5085, 0.1691, 0.9245, 0.1691, 0.9245, 0.6495, 0.5085, 0.6495, 0.1106, 0.2865, 0.1106, 0.7135, 0.07678, 0.733, 0.07678, 0.267, 0.4915, 0.1691, 0.07547, 0.1691, 0.07547, 0.6495, 0.4915, 0.6495, 0.8894, 0.7135, 0.8894, 0.2865, 0.9232, 0.267, 0.9232, 0.733, 0.07547, 0.1691, 0.4915, 0.1691, 0.4915, 0.6495, 0.07547, 0.6495, 0.4984, 0.5931, 0.8813, 0.5931, 0.8711, 0.6495, 0.5085, 0.6495, 0.2723, 0.5931, 0.278, 0.5931, 0.2849, 0.5931, 0.2913, 0.5931, 0.7087, 0.5931, 0.7151, 0.5931, 0.722, 0.5931, 0.7277, 0.5931, 0.7094, 0.6495, 0.2906, 0.6495, 0.1187, 0.5931, 0.491, 0.5931, 0.4965, 0.5931, 0.5024, 0.5931, 0.5073, 0.5931, 0.4915, 0.6495, 0.1289, 0.6495, 0.8813, 0.5931, 0.4984, 0.5931, 0.5085, 0.6495, 0.8711, 0.6495, 0.7277, 0.5931, 0.722, 0.5931, 0.7151, 0.5931, 0.7087, 0.5931, 0.2913, 0.5931, 0.2849, 0.5931, 0.278, 0.5931, 0.2723, 0.5931, 0.2906, 0.6495, 0.7094, 0.6495, 0.5274, 0.528, 0.5106, 0.5378, 0.5106, 0.947, 0.8819, 0.7327, 0.5073, 0.5931, 0.5024, 0.5931, 0.4965, 0.5931, 0.491, 0.5931, 0.1187, 0.5931, 0.1289, 0.6495, 0.4915, 0.6495, 0.5098, 0.944, 0.8796, 0.7305, 0.9134, 0.75, 0.5098, 0.983, 0.4902, 0.05599, 0.1204, 0.2695, 0.08657, 0.25, 0.4902, 0.01696, 0.2598, 0.1691, 0.7402, 0.1691, 0.7402, 0.6495, 0.2598, 0.6495, 0.7402, 0.1691, 0.2598, 0.1691, 0.2598, 0.6495, 0.7402, 0.6495, 0.8796, 0.2695, 0.5098, 0.05599, 0.5098, 0.01696, 0.9134, 0.25, 0.1289, 0.2096, 0.491, 0.2096, 0.491, 0.5931, 0.1187, 0.5931, 0.1205, 0.5931, 0.1238, 0.5931, 0.1277, 0.5931, 0.7088, 0.2096, 0.2912, 0.2096, 0.2913, 0.5931, 0.7087, 0.5931, 0.8711, 0.2096, 0.5085, 0.2096, 0.5073, 0.5931, 0.5034, 0.5931, 0.5002, 0.5931, 0.4984, 0.5931, 0.8813, 0.5931, 0.8795, 0.5931, 0.8762, 0.5931, 0.8723, 0.5931, 0.491, 0.2096, 0.1289, 0.2096, 0.1277, 0.5931, 0.1238, 0.5931, 0.1205, 0.5931, 0.1187, 0.5931, 0.491, 0.5931, 0.1302, 0.7135, 0.1302, 0.2865, 0.5, 0.07295, 0.8698, 0.2865, 0.8698, 0.7135, 0.5, 0.927, 0.1204, 0.7305, 0.4902, 0.944, 0.4902, 0.983, 0.08657, 0.75, 0.5085, 0.2096, 0.8711, 0.2096, 0.8723, 0.5931, 0.8762, 0.5931, 0.8795, 0.5931, 0.8813, 0.5931, 0.4984, 0.5931, 0.5002, 0.5931, 0.5034, 0.5931, 0.5073, 0.5931, 0.538, 0.4903, 0.538, 0.5097, 0.8924, 0.7144, 0.8924, 0.2856, 0.9245, 0.1691, 0.5085, 0.1691, 0.5085, 0.6495, 0.9245, 0.6495, 0.09702, 0.2552, 0.4902, 0.02814, 0.4903, 0.03315, 0.08907, 0.2648, 0.9135, 0.2725, 0.9135, 0.7275, 0.9092, 0.725, 0.9092, 0.275, 0.4902, 0.9719, 0.09702, 0.7448, 0.08907, 0.7352, 0.4903, 0.9669, 0.08647, 0.7275, 0.08647, 0.2725, 0.09082, 0.275, 0.09082, 0.725, 0.903, 0.7448, 0.5106, 0.9714, 0.4982, 0.9735, 0.9109, 0.7352, 0.4894, 0.5378, 0.4726, 0.528, 0.1181, 0.7327, 0.4894, 0.947, 0.5106, 0.02859, 0.903, 0.2552, 0.9109, 0.2648, 0.4982, 0.02651, 0.5, 0.4805, 0.4831, 0.4903, 0.4831, 0.5097, 0.5, 0.5195, 0.5169, 0.5097, 0.5169, 0.4903, 0.462, 0.5097, 0.462, 0.4903, 0.1076, 0.2856, 0.1076, 0.7144, 0.5106, 0.4622, 0.5274, 0.472, 0.8819, 0.2673, 0.5106, 0.05296, 0.4726, 0.472, 0.4894, 0.4622, 0.4894, 0.05296, 0.1181, 0.2673, 0.4915, 0.1691, 0.4964, 0.1691, 0.4966, 0.1593, 0.4919, 0.1593, 0.4964, 0.1691, 0.5036, 0.1691, 0.5034, 0.1593, 0.4966, 0.1593, 0.5085, 0.1691, 0.5081, 0.1593, 0.5034, 0.1593, 0.5036, 0.1691, 0.5081, 0.9953, 0.5042, 0.9916, 0.5, 0.9943, 0.5034, 0.998, 0.5, 0.9887, 0.4958, 0.9916, 0.5, 0.9943, 0.5042, 0.9916, 0.4958, 0.9916, 0.4919, 0.9953, 0.4966, 0.998, 0.5, 0.9943, 0.4966, 0.998, 0.5034, 0.998, 0.5, 0.9943, 0.07547, 0.1691, 0.07511, 0.1593, 0.07038, 0.1593, 0.07055, 0.1691, 0.07511, 0.7547, 0.07636, 0.7495, 0.07192, 0.7471, 0.07038, 0.752, 0.07678, 0.7443, 0.07213, 0.7421, 0.07192, 0.7471, 0.07636, 0.7495, 0.07213, 0.7421, 0.06699, 0.7406, 0.06699, 0.7461, 0.07192, 0.7471, 0.7402, 0.1691, 0.75, 0.1691, 0.7461, 0.1593, 0.7406, 0.1593, 0.06699, 0.1691, 0.07055, 0.1691, 0.07038, 0.1593, 0.06529, 0.1593, 0.07038, 0.752, 0.07192, 0.7471, 0.06699, 0.7461, 0.2598, 0.1691, 0.2594, 0.1593, 0.2539, 0.1593, 0.2541, 0.1691, 0.06699, 0.2594, 0.07213, 0.2579, 0.07192, 0.2529, 0.06699, 0.2539, 0.07678, 0.2557, 0.07636, 0.2505, 0.07192, 0.2529, 0.07213, 0.2579, 0.07636, 0.2505, 0.07511, 0.2453, 0.07038, 0.248, 0.07192, 0.2529, 0.07547, 0.1691, 0.06699, 0.1691, 0.07038, 0.1593, 0.07511, 0.1593, 0.25, 0.1691, 0.2541, 0.1691, 0.2539, 0.1593, 0.248, 0.1593, 0.06699, 0.2539, 0.07192, 0.2529, 0.07038, 0.248, 0.4915, 0.1691, 0.4919, 0.1593, 0.4966, 0.1593, 0.4964, 0.1691, 0.4919, 0.004689, 0.4958, 0.008383, 0.5, 0.0057, 0.4966, 0.00196, 0.5, 0.01131, 0.5042, 0.008383, 0.5, 0.0057, 0.4958, 0.008383, 0.5042, 0.008383, 0.5081, 0.004689, 0.5034, 0.00196, 0.5, 0.0057, 0.5085, 0.1691, 0.5036, 0.1691, 0.5034, 0.1593, 0.5081, 0.1593, 0.5036, 0.1691, 0.4964, 0.1691, 0.4966, 0.1593, 0.5034, 0.1593, 0.4966, 0.00196, 0.5, 0.0057, 0.5034, 0.00196, 0.9245, 0.1691, 0.9249, 0.1593, 0.9296, 0.1593, 0.933, 0.1691, 0.9249, 0.2453, 0.9236, 0.2505, 0.9281, 0.2529, 0.9296, 0.248, 0.9232, 0.2557, 0.9279, 0.2579, 0.9281, 0.2529, 0.9236, 0.2505, 0.9279, 0.2579, 0.933, 0.2594, 0.933, 0.2539, 0.9281, 0.2529, 0.2598, 0.1691, 0.2541, 0.1691, 0.2539, 0.1593, 0.2594, 0.1593, 0.2541, 0.1691, 0.25, 0.1691, 0.248, 0.1593, 0.2539, 0.1593, 0.9296, 0.248, 0.9281, 0.2529, 0.933, 0.2539, 0.7402, 0.1691, 0.7406, 0.1593, 0.7461, 0.1593, 0.75, 0.1691, 0.933, 0.7406, 0.9279, 0.7421, 0.9281, 0.7471, 0.933, 0.7461, 0.9232, 0.7443, 0.9236, 0.7495, 0.9281, 0.7471, 0.9279, 0.7421, 0.9236, 0.7495, 0.9249, 0.7547, 0.9296, 0.752, 0.9281, 0.7471, 0.9245, 0.1691, 0.9295, 0.1691, 0.9296, 0.1593, 0.9249, 0.1593, 0.9295, 0.1691, 0.933, 0.1691, 0.9347, 0.1593, 0.9296, 0.1593, 0.933, 0.7461, 0.9281, 0.7471, 0.9296, 0.752, 0.1289, 0.2096, 0.1238, 0.2096, 0.1237, 0.1998, 0.1285, 0.1998, 0.1238, 0.2096, 0.1204, 0.2096, 0.1186, 0.1998, 0.1237, 0.1998, 0.7088, 0.2096, 0.7094, 0.1998, 0.715, 0.1998, 0.7192, 0.2096, 0.1204, 0.7094, 0.1255, 0.7111, 0.1253, 0.7162, 0.1204, 0.715, 0.1302, 0.7135, 0.1298, 0.7188, 0.1253, 0.7162, 0.1255, 0.7111, 0.1298, 0.7188, 0.1285, 0.7239, 0.1237, 0.7211, 0.1253, 0.7162, 0.1237, 0.7211, 0.1204, 0.715, 0.1253, 0.7162, 0.491, 0.2096, 0.4915, 0.1998, 0.4964, 0.1998, 0.4961, 0.2096, 0.4915, 0.9335, 0.4956, 0.9299, 0.4999, 0.9326, 0.4964, 0.9363, 0.5, 0.927, 0.5043, 0.93, 0.4999, 0.9326, 0.4956, 0.9299, 0.5043, 0.93, 0.5082, 0.9336, 0.5034, 0.9364, 0.4999, 0.9326, 0.5085, 0.2096, 0.5035, 0.2096, 0.5034, 0.1998, 0.5082, 0.1998, 0.5035, 0.2096, 0.4961, 0.2096, 0.4964, 0.1998, 0.5034, 0.1998, 0.4964, 0.9363, 0.4999, 0.9326, 0.5034, 0.9364, 0.2912, 0.2096, 0.2808, 0.2096, 0.2848, 0.1998, 0.2897, 0.1998, 0.1204, 0.2096, 0.1241, 0.2096, 0.1236, 0.1998, 0.1187, 0.1998, 0.1289, 0.2096, 0.1277, 0.1998, 0.1236, 0.1998, 0.1241, 0.2096, 0.1277, 0.2766, 0.1289, 0.2817, 0.125, 0.2836, 0.1236, 0.279, 0.1302, 0.2865, 0.1254, 0.288, 0.125, 0.2836, 0.1289, 0.2817, 0.1254, 0.288, 0.1204, 0.2897, 0.1204, 0.2848, 0.125, 0.2836, 0.1204, 0.2848, 0.1236, 0.279, 0.125, 0.2836, 0.491, 0.2096, 0.496, 0.2096, 0.4966, 0.1998, 0.4923, 0.1998, 0.496, 0.2096, 0.5037, 0.2096, 0.5032, 0.1998, 0.4966, 0.1998, 0.5085, 0.2096, 0.5073, 0.1998, 0.5032, 0.1998, 0.5037, 0.2096, 0.5073, 0.06588, 0.5035, 0.06945, 0.4999, 0.06701, 0.5032, 0.0635, 0.5, 0.07295, 0.4963, 0.06955, 0.4999, 0.06701, 0.5035, 0.06945, 0.4963, 0.06955, 0.4923, 0.06609, 0.4966, 0.06362, 0.4999, 0.06701, 0.4966, 0.06362, 0.5032, 0.0635, 0.4999, 0.06701, 0.8711, 0.2096, 0.8762, 0.2096, 0.8763, 0.1998, 0.8715, 0.1998, 0.8762, 0.2096, 0.8796, 0.2096, 0.8814, 0.1998, 0.8763, 0.1998, 0.2912, 0.2096, 0.2906, 0.1998, 0.285, 0.1998, 0.2808, 0.2096, 0.8796, 0.2906, 0.8745, 0.2889, 0.8747, 0.2838, 0.8796, 0.285, 0.8698, 0.2865, 0.8702, 0.2812, 0.8747, 0.2838, 0.8745, 0.2889, 0.8702, 0.2812, 0.8715, 0.2761, 0.8763, 0.2789, 0.8747, 0.2838, 0.8763, 0.2789, 0.8796, 0.285, 0.8747, 0.2838, 0.7088, 0.2096, 0.7192, 0.2096, 0.7152, 0.1998, 0.7103, 0.1998, 0.8796, 0.2096, 0.8759, 0.2096, 0.8764, 0.1998, 0.8813, 0.1998, 0.8711, 0.2096, 0.8723, 0.1998, 0.8764, 0.1998, 0.8759, 0.2096, 0.8723, 0.7234, 0.8711, 0.7183, 0.875, 0.7164, 0.8764, 0.721, 0.8698, 0.7135, 0.8746, 0.712, 0.875, 0.7164, 0.8711, 0.7183, 0.8746, 0.712, 0.8796, 0.7103, 0.8796, 0.7152, 0.875, 0.7164, 0.8796, 0.7152, 0.8764, 0.721, 0.875, 0.7164, 0.1289, 0.6495, 0.1277, 0.6593, 0.123, 0.6545, 0.1204, 0.6495, 0.1277, 0.7234, 0.1239, 0.727, 0.1199, 0.7228, 0.1229, 0.7209, 0.1204, 0.7305, 0.1156, 0.7261, 0.1199, 0.7228, 0.1239, 0.727, 0.1156, 0.7261, 0.112, 0.7199, 0.117, 0.7178, 0.1199, 0.7228, 0.1106, 0.7135, 0.1154, 0.7122, 0.117, 0.7178, 0.112, 0.7199, 0.1154, 0.7122, 0.1204, 0.7107, 0.1204, 0.7161, 0.117, 0.7178, 0.7094, 0.6495, 0.7149, 0.6495, 0.7161, 0.6593, 0.7107, 0.6593, 0.7149, 0.6495, 0.7192, 0.6495, 0.7209, 0.6545, 0.7161, 0.6593, 0.1229, 0.7209, 0.1199, 0.7228, 0.117, 0.7178, 0.1204, 0.7161, 0.5085, 0.6495, 0.5073, 0.6593, 0.5026, 0.6545, 0.5037, 0.6495, 0.5073, 0.9341, 0.5085, 0.9392, 0.5029, 0.9406, 0.5027, 0.937, 0.5098, 0.944, 0.5036, 0.9459, 0.5029, 0.9406, 0.5085, 0.9392, 0.5036, 0.9459, 0.4964, 0.9459, 0.4971, 0.9406, 0.5029, 0.9406, 0.4902, 0.944, 0.4915, 0.9392, 0.4971, 0.9406, 0.4964, 0.9459, 0.4915, 0.9392, 0.4927, 0.9341, 0.4974, 0.9368, 0.4971, 0.9406, 0.4915, 0.6495, 0.4963, 0.6495, 0.4974, 0.6593, 0.4927, 0.6593, 0.4963, 0.6495, 0.5037, 0.6495, 0.5026, 0.6545, 0.4974, 0.6593, 0.5027, 0.937, 0.5029, 0.9406, 0.4971, 0.9406, 0.4974, 0.9368, 0.2906, 0.6495, 0.2893, 0.6593, 0.2839, 0.6593, 0.2851, 0.6495, 0.1204, 0.2893, 0.1154, 0.2878, 0.117, 0.2822, 0.1204, 0.2839, 0.1106, 0.2865, 0.112, 0.2801, 0.117, 0.2822, 0.1154, 0.2878, 0.112, 0.2801, 0.1156, 0.2739, 0.1199, 0.2772, 0.117, 0.2822, 0.1204, 0.2695, 0.1239, 0.273, 0.1199, 0.2772, 0.1156, 0.2739, 0.1239, 0.273, 0.1277, 0.2766, 0.1229, 0.2791, 0.1199, 0.2772, 0.1289, 0.6495, 0.1204, 0.6495, 0.123, 0.6545, 0.1277, 0.6593, 0.2808, 0.6495, 0.2851, 0.6495, 0.2839, 0.6593, 0.2791, 0.6545, 0.1204, 0.2839, 0.117, 0.2822, 0.1199, 0.2772, 0.1229, 0.2791, 0.4915, 0.6495, 0.4927, 0.6593, 0.4974, 0.6593, 0.4963, 0.6495, 0.4927, 0.06588, 0.4915, 0.06081, 0.4971, 0.05941, 0.4974, 0.06317, 0.4902, 0.05599, 0.4964, 0.05406, 0.4971, 0.05941, 0.4915, 0.06081, 0.4964, 0.05406, 0.5036, 0.05406, 0.5029, 0.05941, 0.4971, 0.05941, 0.5098, 0.05599, 0.5085, 0.06081, 0.5029, 0.05941, 0.5036, 0.05406, 0.5085, 0.06081, 0.5073, 0.06588, 0.5027, 0.06302, 0.5029, 0.05941, 0.5085, 0.6495, 0.5037, 0.6495, 0.5026, 0.6545, 0.5073, 0.6593, 0.5037, 0.6495, 0.4963, 0.6495, 0.4974, 0.6593, 0.5026, 0.6545, 0.4974, 0.06317, 0.4971, 0.05941, 0.5029, 0.05941, 0.5027, 0.06302, 0.2906, 0.6495, 0.2851, 0.6495, 0.2839, 0.6545, 0.2893, 0.6593, 0.2851, 0.6495, 0.2808, 0.6495, 0.2793, 0.6593, 0.2839, 0.6545, 0.8711, 0.6495, 0.8723, 0.6593, 0.877, 0.6593, 0.8796, 0.6495, 0.8723, 0.2766, 0.8761, 0.273, 0.8801, 0.2772, 0.877, 0.2793, 0.8796, 0.2695, 0.8844, 0.2739, 0.8801, 0.2772, 0.8761, 0.273, 0.8844, 0.2739, 0.888, 0.2801, 0.883, 0.2822, 0.8801, 0.2772, 0.8894, 0.2865, 0.8846, 0.2878, 0.883, 0.2822, 0.888, 0.2801, 0.8846, 0.2878, 0.8796, 0.2893, 0.8798, 0.2839, 0.883, 0.2822, 0.8798, 0.2839, 0.877, 0.2793, 0.8801, 0.2772, 0.883, 0.2822, 0.7094, 0.6495, 0.7107, 0.6593, 0.7161, 0.6545, 0.7149, 0.6495, 0.8796, 0.7107, 0.8846, 0.7122, 0.883, 0.7178, 0.8798, 0.7161, 0.8894, 0.7135, 0.888, 0.7199, 0.883, 0.7178, 0.8846, 0.7122, 0.888, 0.7199, 0.8844, 0.7261, 0.8801, 0.7228, 0.883, 0.7178, 0.8796, 0.7305, 0.8761, 0.727, 0.8801, 0.7228, 0.8844, 0.7261, 0.8761, 0.727, 0.8723, 0.7234, 0.877, 0.7207, 0.8801, 0.7228, 0.8711, 0.6495, 0.8796, 0.6495, 0.877, 0.6593, 0.8723, 0.6593, 0.7192, 0.6495, 0.7149, 0.6495, 0.7161, 0.6545, 0.7207, 0.6593, 0.8798, 0.7161, 0.883, 0.7178, 0.8801, 0.7228, 0.877, 0.7207, 0.7402, 0.6495, 0.7379, 0.6593, 0.7445, 0.6593, 0.75, 0.6495, 0.06699, 0.7379, 0.07198, 0.7353, 0.07329, 0.7424, 0.06699, 0.7445, 0.07678, 0.733, 0.07822, 0.7394, 0.07329, 0.7424, 0.07198, 0.7353, 0.07822, 0.7394, 0.08179, 0.7456, 0.0767, 0.7483, 0.07329, 0.7424, 0.08657, 0.75, 0.08219, 0.753, 0.0767, 0.7483, 0.08179, 0.7456, 0.08219, 0.753, 0.07745, 0.756, 0.07321, 0.7502, 0.0767, 0.7483, 0.07547, 0.6495, 0.0707, 0.6495, 0.07173, 0.6545, 0.07745, 0.6593, 0.0707, 0.6495, 0.06699, 0.6495, 0.06462, 0.6593, 0.07173, 0.6545, 0.06699, 0.7445, 0.07329, 0.7424, 0.0767, 0.7483, 0.07321, 0.7502, 0.4915, 0.6495, 0.4895, 0.6593, 0.4953, 0.6593, 0.4963, 0.6495, 0.4895, 0.994, 0.4898, 0.9883, 0.4966, 0.9908, 0.4953, 0.9973, 0.4902, 0.983, 0.4964, 0.985, 0.4966, 0.9908, 0.4898, 0.9883, 0.4964, 0.985, 0.5036, 0.985, 0.5034, 0.9908, 0.4966, 0.9908, 0.5098, 0.983, 0.5102, 0.9883, 0.5034, 0.9908, 0.5036, 0.985, 0.5102, 0.9883, 0.5105, 0.994, 0.5033, 0.9947, 0.5034, 0.9908, 0.5085, 0.6495, 0.5037, 0.6495, 0.5047, 0.6545, 0.5105, 0.6593, 0.5037, 0.6495, 0.4963, 0.6495, 0.4953, 0.6593, 0.5047, 0.6545, 0.4953, 0.9973, 0.4966, 0.9908, 0.5034, 0.9908, 0.5033, 0.9947, 0.07547, 0.6495, 0.07745, 0.6593, 0.07173, 0.6545, 0.06699, 0.6495, 0.07745, 0.244, 0.08219, 0.247, 0.0767, 0.2517, 0.07321, 0.2498, 0.08657, 0.25, 0.08179, 0.2544, 0.0767, 0.2517, 0.08219, 0.247, 0.08179, 0.2544, 0.07822, 0.2606, 0.07329, 0.2576, 0.0767, 0.2517, 0.07678, 0.267, 0.07198, 0.2647, 0.07329, 0.2576, 0.07822, 0.2606, 0.07198, 0.2647, 0.06699, 0.2621, 0.06699, 0.2555, 0.07329, 0.2576, 0.2598, 0.6495, 0.2543, 0.6495, 0.2555, 0.6593, 0.2621, 0.6593, 0.2543, 0.6495, 0.25, 0.6495, 0.2498, 0.6545, 0.2555, 0.6593, 0.07321, 0.2498, 0.0767, 0.2517, 0.07329, 0.2576, 0.06699, 0.2555, 0.4915, 0.6495, 0.4963, 0.6495, 0.4953, 0.6593, 0.4895, 0.6593, 0.4963, 0.6495, 0.5037, 0.6495, 0.5047, 0.6545, 0.4953, 0.6593, 0.5085, 0.6495, 0.5105, 0.6593, 0.5047, 0.6545, 0.5037, 0.6495, 0.5105, 0.00604, 0.5102, 0.01166, 0.5034, 0.009249, 0.5033, 0.005296, 0.5098, 0.01696, 0.5036, 0.01503, 0.5034, 0.009249, 0.5102, 0.01166, 0.5036, 0.01503, 0.4964, 0.01503, 0.4966, 0.009249, 0.5034, 0.009249, 0.4902, 0.01696, 0.4898, 0.01166, 0.4966, 0.009249, 0.4964, 0.01503, 0.4898, 0.01166, 0.4895, 0.00604, 0.4953, 0.002739, 0.4966, 0.009249, 0.4953, 0.002739, 0.5033, 0.005296, 0.5034, 0.009249, 0.4966, 0.009249, 0.9245, 0.6495, 0.933, 0.6495, 0.9283, 0.6593, 0.9226, 0.6593, 0.25, 0.6495, 0.2543, 0.6495, 0.2555, 0.6545, 0.2473, 0.6593, 0.2598, 0.6495, 0.2621, 0.6593, 0.2555, 0.6545, 0.2543, 0.6495, 0.933, 0.2621, 0.928, 0.2647, 0.9267, 0.2576, 0.9301, 0.2555, 0.9232, 0.267, 0.9218, 0.2606, 0.9267, 0.2576, 0.928, 0.2647, 0.9218, 0.2606, 0.9182, 0.2544, 0.9233, 0.2517, 0.9267, 0.2576, 0.9134, 0.25, 0.9178, 0.247, 0.9233, 0.2517, 0.9182, 0.2544, 0.9178, 0.247, 0.9226, 0.244, 0.9283, 0.2473, 0.9233, 0.2517, 0.9283, 0.2473, 0.9301, 0.2555, 0.9267, 0.2576, 0.9233, 0.2517, 0.7402, 0.6495, 0.75, 0.6495, 0.7445, 0.6545, 0.7379, 0.6593, 0.933, 0.6495, 0.9293, 0.6495, 0.9283, 0.6593, 0.9332, 0.6545, 0.9245, 0.6495, 0.9226, 0.6593, 0.9283, 0.6593, 0.9293, 0.6495, 0.9226, 0.756, 0.9178, 0.753, 0.9233, 0.7483, 0.9283, 0.7527, 0.9134, 0.75, 0.9182, 0.7456, 0.9233, 0.7483, 0.9178, 0.753, 0.9182, 0.7456, 0.9218, 0.7394, 0.9267, 0.7424, 0.9233, 0.7483, 0.9232, 0.733, 0.928, 0.7353, 0.9267, 0.7424, 0.9218, 0.7394, 0.928, 0.7353, 0.933, 0.7379, 0.9301, 0.7445, 0.9267, 0.7424, 0.9301, 0.7445, 0.9283, 0.7527, 0.9233, 0.7483, 0.9267, 0.7424, 0.5274, 0.528, 0.5326, 0.5233, 0.5274, 0.5191, 0.5223, 0.5233, 0.5326, 0.5233, 0.5364, 0.5166, 0.5303, 0.5142, 0.5274, 0.5191, 0.538, 0.5097, 0.5313, 0.5077, 0.5303, 0.5142, 0.5364, 0.5166, 0.5313, 0.5077, 0.5236, 0.5077, 0.5246, 0.5142, 0.5303, 0.5142, 0.5169, 0.5097, 0.5184, 0.5166, 0.5246, 0.5142, 0.5236, 0.5077, 0.5184, 0.5166, 0.5223, 0.5233, 0.5274, 0.5191, 0.5246, 0.5142, 0.5274, 0.5191, 0.5303, 0.5142, 0.5246, 0.5142, 0.5274, 0.472, 0.5223, 0.4767, 0.5274, 0.4809, 0.5326, 0.4767, 0.5223, 0.4767, 0.5184, 0.4834, 0.5246, 0.4858, 0.5274, 0.4809, 0.5169, 0.4903, 0.5236, 0.4923, 0.5246, 0.4858, 0.5184, 0.4834, 0.5236, 0.4923, 0.5313, 0.4923, 0.5303, 0.4858, 0.5246, 0.4858, 0.538, 0.4903, 0.5364, 0.4834, 0.5303, 0.4858, 0.5313, 0.4923, 0.5364, 0.4834, 0.5326, 0.4767, 0.5274, 0.4809, 0.5303, 0.4858, 0.5274, 0.4809, 0.5246, 0.4858, 0.5303, 0.4858, 0.4726, 0.528, 0.4777, 0.5233, 0.4726, 0.5191, 0.4674, 0.5233, 0.4777, 0.5233, 0.4816, 0.5166, 0.4754, 0.5142, 0.4726, 0.5191, 0.4831, 0.5097, 0.4764, 0.5077, 0.4754, 0.5142, 0.4816, 0.5166, 0.4764, 0.5077, 0.4687, 0.5077, 0.4697, 0.5142, 0.4754, 0.5142, 0.462, 0.5097, 0.4636, 0.5166, 0.4697, 0.5142, 0.4687, 0.5077, 0.4636, 0.5166, 0.4674, 0.5233, 0.4726, 0.5191, 0.4697, 0.5142, 0.4726, 0.5191, 0.4754, 0.5142, 0.4697, 0.5142, 0.5106, 0.5378, 0.509, 0.5309, 0.5028, 0.5333, 0.5038, 0.5398, 0.509, 0.5309, 0.5052, 0.5242, 0.5, 0.5284, 0.5028, 0.5333, 0.5, 0.5195, 0.4948, 0.5242, 0.5, 0.5284, 0.5052, 0.5242, 0.4948, 0.5242, 0.491, 0.5309, 0.4972, 0.5333, 0.5, 0.5284, 0.4894, 0.5378, 0.4962, 0.5398, 0.4972, 0.5333, 0.491, 0.5309, 0.4962, 0.5398, 0.5038, 0.5398, 0.5028, 0.5333, 0.4972, 0.5333, 0.5028, 0.5333, 0.5, 0.5284, 0.4972, 0.5333, 0.4726, 0.472, 0.4674, 0.4767, 0.4726, 0.4809, 0.4777, 0.4767, 0.4674, 0.4767, 0.4636, 0.4834, 0.4697, 0.4858, 0.4726, 0.4809, 0.462, 0.4903, 0.4687, 0.4923, 0.4697, 0.4858, 0.4636, 0.4834, 0.4687, 0.4923, 0.4764, 0.4923, 0.4754, 0.4858, 0.4697, 0.4858, 0.4831, 0.4903, 0.4816, 0.4834, 0.4754, 0.4858, 0.4764, 0.4923, 0.4816, 0.4834, 0.4777, 0.4767, 0.4726, 0.4809, 0.4754, 0.4858, 0.4726, 0.4809, 0.4697, 0.4858, 0.4754, 0.4858, 0.5106, 0.4622, 0.5038, 0.4602, 0.5028, 0.4667, 0.509, 0.4691, 0.5038, 0.4602, 0.4962, 0.4602, 0.4972, 0.4667, 0.5028, 0.4667, 0.4894, 0.4622, 0.491, 0.4691, 0.4972, 0.4667, 0.4962, 0.4602, 0.491, 0.4691, 0.4948, 0.4758, 0.5, 0.4716, 0.4972, 0.4667, 0.5, 0.4805, 0.5052, 0.4758, 0.5, 0.4716, 0.4948, 0.4758, 0.5052, 0.4758, 0.509, 0.4691, 0.5028, 0.4667, 0.5, 0.4716, 0.5028, 0.4667, 0.4972, 0.4667, 0.5, 0.4716, 0.0, 0.0, 0.0, 0.0, 0.0, 0.0, 0.0, 0.0, 0.0, 0.0, 0.0, 0.0, 0.0, 0.0, 0.0, 0.0, 0.4903, 0.03315, 0.4949, 0.03015, 0.4983, 0.02896, 0.5, 0.02752, 0.4949, 0.03015, 0.4985, 0.5931, 0.4999, 0.5931, 0.4983, 0.02896, 0.4984, 0.5931, 0.5002, 0.5931, 0.4999, 0.5931, 0.4985, 0.5931, 0.5002, 0.5931, 0.5, 0.5931, 0.5013, 0.5931, 0.4999, 0.5931, 0.5016, 0.02805, 0.4983, 0.02896, 0.4996, 0.02782, 0.0, 0.0, 0.0, 0.0, 0.0, 0.0, 0.0, 0.0, 0.0, 0.0, 0.0, 0.0, 0.0, 0.0, 0.0, 0.0, 0.9109, 0.2648, 0.9101, 0.2657, 0.9091, 0.2642, 0.9092, 0.2638, 0.9101, 0.2657, 0.2861, 0.5931, 0.2829, 0.5931, 0.9091, 0.2642, 0.2913, 0.5931, 0.2849, 0.5931, 0.2829, 0.5931, 0.2861, 0.5931, 0.2849, 0.5931, 0.2808, 0.5931, 0.2798, 0.5931, 0.2829, 0.5931, 0.9079, 0.2626, 0.9091, 0.2642, 0.9088, 0.266, 0.0, 0.0, 0.0, 0.0, 0.0, 0.0, 0.0, 0.0, 0.0, 0.0, 0.0, 0.0, 0.0, 0.0, 0.0, 0.0, 0.09082, 0.275, 0.09055, 0.2695, 0.09122, 0.266, 0.09082, 0.2638, 0.09055, 0.2695, 0.1189, 0.5931, 0.1202, 0.5931, 0.09122, 0.266, 0.1187, 0.5931, 0.1205, 0.5931, 0.1202, 0.5931, 0.1189, 0.5931, 0.1205, 0.5931, 0.1204, 0.5931, 0.1217, 0.5931, 0.1202, 0.5931, 0.0921, 0.2626, 0.09122, 0.266, 0.09089, 0.2642, 0.0, 0.0, 0.0, 0.0, 0.0, 0.0, 0.0, 0.0, 0.0, 0.0, 0.0, 0.0, 0.0, 0.0, 0.0, 0.0, 0.9092, 0.725, 0.9095, 0.7305, 0.9088, 0.734, 0.9092, 0.7362, 0.9095, 0.7305, 0.8811, 0.5931, 0.8798, 0.5931, 0.9088, 0.734, 0.8813, 0.5931, 0.8795, 0.5931, 0.8798, 0.5931, 0.8811, 0.5931, 0.8795, 0.5931, 0.8796, 0.5931, 0.8783, 0.5931, 0.8798, 0.5931, 0.9079, 0.7374, 0.9088, 0.734, 0.9091, 0.7358, 0.0, 0.0, 0.0, 0.0, 0.0, 0.0, 0.0, 0.0, 0.0, 0.0, 0.0, 0.0, 0.0, 0.0, 0.0, 0.0, 0.4982, 0.9735, 0.4978, 0.9723, 0.4996, 0.9722, 0.5, 0.9725, 0.4978, 0.9723, 0.4954, 0.5931, 0.4982, 0.5931, 0.4996, 0.9722, 0.491, 0.5931, 0.4965, 0.5931, 0.4982, 0.5931, 0.4954, 0.5931, 0.4965, 0.5931, 0.5, 0.5931, 0.5009, 0.5931, 0.4982, 0.5931, 0.5016, 0.9719, 0.4996, 0.9722, 0.4983, 0.971, 0.0, 0.0, 0.0, 0.0, 0.0, 0.0, 0.0, 0.0, 0.0, 0.0, 0.0, 0.0, 0.0, 0.0, 0.0, 0.0, 0.08907, 0.7352, 0.08987, 0.7343, 0.09089, 0.7358, 0.09082, 0.7362, 0.08987, 0.7343, 0.7139, 0.5931, 0.7171, 0.5931, 0.09089, 0.7358, 0.7087, 0.5931, 0.7151, 0.5931, 0.7171, 0.5931, 0.7139, 0.5931, 0.7151, 0.5931, 0.7192, 0.5931, 0.7202, 0.5931, 0.7171, 0.5931, 0.0921, 0.7374, 0.09089, 0.7358, 0.09122, 0.734, 0.5106, 0.05296, 0.5106, 0.04484, 0.5036, 0.04267, 0.5038, 0.05088, 0.5106, 0.04484, 0.5106, 0.03671, 0.5036, 0.03452, 0.5036, 0.04267, 0.5106, 0.02859, 0.5039, 0.02644, 0.5036, 0.03452, 0.5106, 0.03671, 0.5039, 0.02644, 0.4965, 0.02628, 0.4967, 0.03442, 0.5036, 0.03452, 0.4902, 0.02814, 0.49, 0.03641, 0.4967, 0.03442, 0.4965, 0.02628, 0.49, 0.03641, 0.4902, 0.04469, 0.4966, 0.04262, 0.4967, 0.03442, 0.4894, 0.05296, 0.4962, 0.05088, 0.4966, 0.04262, 0.4902, 0.04469, 0.4962, 0.05088, 0.5038, 0.05088, 0.5036, 0.04267, 0.4966, 0.04262, 0.5036, 0.04267, 0.5036, 0.03452, 0.4967, 0.03442, 0.4966, 0.04262, 0.8819, 0.2673, 0.887, 0.2721, 0.8943, 0.2682, 0.8889, 0.2633, 0.887, 0.2721, 0.8909, 0.2788, 0.8978, 0.2743, 0.8943, 0.2682, 0.8924, 0.2856, 0.8995, 0.2813, 0.8978, 0.2743, 0.8909, 0.2788, 0.8995, 0.2813, 0.9065, 0.2769, 0.9049, 0.2701, 0.8978, 0.2743, 0.9135, 0.2725, 0.912, 0.2661, 0.9049, 0.2701, 0.9065, 0.2769, 0.912, 0.2661, 0.9081, 0.2598, 0.9013, 0.2641, 0.9049, 0.2701, 0.903, 0.2552, 0.8959, 0.2592, 0.9013, 0.2641, 0.9081, 0.2598, 0.8959, 0.2592, 0.8889, 0.2633, 0.8943, 0.2682, 0.9013, 0.2641, 0.8943, 0.2682, 0.8978, 0.2743, 0.9049, 0.2701, 0.9013, 0.2641, 0.1181, 0.2673, 0.1111, 0.2633, 0.1057, 0.2682, 0.113, 0.2721, 0.1111, 0.2633, 0.1041, 0.2592, 0.09869, 0.2641, 0.1057, 0.2682, 0.09702, 0.2552, 0.09186, 0.2598, 0.09869, 0.2641, 0.1041, 0.2592, 0.09186, 0.2598, 0.08801, 0.2661, 0.09514, 0.2701, 0.09869, 0.2641, 0.08647, 0.2725, 0.0935, 0.2769, 0.09514, 0.2701, 0.08801, 0.2661, 0.0935, 0.2769, 0.1008, 0.2808, 0.1022, 0.2743, 0.09514, 0.2701, 0.1076, 0.2856, 0.1091, 0.2788, 0.1022, 0.2743, 0.1008, 0.2808, 0.1091, 0.2788, 0.113, 0.2721, 0.1057, 0.2682, 0.1022, 0.2743, 0.1057, 0.2682, 0.09869, 0.2641, 0.09514, 0.2701, 0.1022, 0.2743, 0.8819, 0.7327, 0.8889, 0.7367, 0.8943, 0.7318, 0.887, 0.7279, 0.8889, 0.7367, 0.8959, 0.7408, 0.9013, 0.7359, 0.8943, 0.7318, 0.903, 0.7448, 0.9081, 0.7402, 0.9013, 0.7359, 0.8959, 0.7408, 0.9081, 0.7402, 0.912, 0.7339, 0.9049, 0.7299, 0.9013, 0.7359, 0.9135, 0.7275, 0.9065, 0.7231, 0.9049, 0.7299, 0.912, 0.7339, 0.9065, 0.7231, 0.8992, 0.7192, 0.8978, 0.7257, 0.9049, 0.7299, 0.8924, 0.7144, 0.8909, 0.7212, 0.8978, 0.7257, 0.8992, 0.7192, 0.8909, 0.7212, 0.887, 0.7279, 0.8943, 0.7318, 0.8978, 0.7257, 0.8943, 0.7318, 0.9013, 0.7359, 0.9049, 0.7299, 0.8978, 0.7257, 0.5106, 0.947, 0.5038, 0.9491, 0.5036, 0.9573, 0.5106, 0.9552, 0.5038, 0.9491, 0.4962, 0.9491, 0.4966, 0.9574, 0.5036, 0.9573, 0.4894, 0.947, 0.4897, 0.9553, 0.4966, 0.9574, 0.4962, 0.9491, 0.4897, 0.9553, 0.49, 0.9636, 0.4967, 0.9656, 0.4966, 0.9574, 0.4902, 0.9719, 0.4965, 0.9737, 0.4967, 0.9656, 0.49, 0.9636, 0.4965, 0.9737, 0.5039, 0.9736, 0.5036, 0.9655, 0.4967, 0.9656, 0.5106, 0.9714, 0.5106, 0.9633, 0.5036, 0.9655, 0.5039, 0.9736, 0.5106, 0.9633, 0.5106, 0.9552, 0.5036, 0.9573, 0.5036, 0.9655, 0.5036, 0.9573, 0.4966, 0.9574, 0.4967, 0.9656, 0.5036, 0.9655, 0.1181, 0.7327, 0.113, 0.7279, 0.1057, 0.7318, 0.1111, 0.7367, 0.113, 0.7279, 0.1091, 0.7212, 0.1022, 0.7257, 0.1057, 0.7318, 0.1076, 0.7144, 0.1005, 0.7187, 0.1022, 0.7257, 0.1091, 0.7212, 0.1005, 0.7187, 0.0935, 0.7231, 0.09514, 0.7299, 0.1022, 0.7257, 0.08647, 0.7275, 0.08801, 0.7339, 0.09514, 0.7299, 0.0935, 0.7231, 0.08801, 0.7339, 0.09186, 0.7402, 0.09869, 0.7359, 0.09514, 0.7299, 0.09702, 0.7448, 0.1041, 0.7408, 0.09869, 0.7359, 0.09186, 0.7402, 0.1041, 0.7408, 0.1111, 0.7367, 0.1057, 0.7318, 0.09869, 0.7359, 0.1057, 0.7318, 0.1022, 0.7257, 0.09514, 0.7299, 0.09869, 0.7359, 0.1302, 0.7135, 0.5, 0.927, 0.4956, 0.9299, 0.1298, 0.7188, 0.1298, 0.7188, 0.4956, 0.9299, 0.4915, 0.9335, 0.1285, 0.7239, 0.1285, 0.1998, 0.4915, 0.1998, 0.491, 0.2096, 0.1289, 0.2096, 0.1302, 0.2865, 0.1302, 0.7135, 0.1255, 0.7111, 0.1254, 0.288, 0.1254, 0.288, 0.1255, 0.7111, 0.1204, 0.7094, 0.1204, 0.2897, 0.2897, 0.1998, 0.7094, 0.1998, 0.7088, 0.2096, 0.2912, 0.2096, 0.5, 0.07295, 0.1302, 0.2865, 0.1289, 0.2817, 0.4963, 0.06955, 0.4963, 0.06955, 0.1289, 0.2817, 0.1277, 0.2766, 0.4923, 0.06609, 0.4923, 0.1998, 0.1277, 0.1998, 0.1289, 0.2096, 0.491, 0.2096, 0.8698, 0.2865, 0.5, 0.07295, 0.5035, 0.06945, 0.8702, 0.2812, 0.8702, 0.2812, 0.5035, 0.06945, 0.5073, 0.06588, 0.8715, 0.2761, 0.8715, 0.1998, 0.5073, 0.1998, 0.5085, 0.2096, 0.8711, 0.2096, 0.8698, 0.7135, 0.8698, 0.2865, 0.8745, 0.2889, 0.8746, 0.712, 0.8746, 0.712, 0.8745, 0.2889, 0.8796, 0.2906, 0.8796, 0.7103, 0.7103, 0.1998, 0.2906, 0.1998, 0.2912, 0.2096, 0.7088, 0.2096, 0.5, 0.927, 0.8698, 0.7135, 0.8711, 0.7183, 0.5043, 0.93, 0.5043, 0.93, 0.8711, 0.7183, 0.8723, 0.7234, 0.5082, 0.9336, 0.5082, 0.1998, 0.8723, 0.1998, 0.8711, 0.2096, 0.5085, 0.2096, 0.07547, 0.1691, 0.4915, 0.1691, 0.4919, 0.1593, 0.07511, 0.1593, 0.07511, 0.7547, 0.4919, 0.9953, 0.4958, 0.9916, 0.07636, 0.7495, 0.07636, 0.7495, 0.4958, 0.9916, 0.5, 0.9887, 0.07678, 0.7443, 0.2598, 0.1691, 0.7402, 0.1691, 0.7406, 0.1593, 0.2594, 0.1593, 0.06699, 0.2594, 0.06699, 0.7406, 0.07213, 0.7421, 0.07213, 0.2579, 0.07213, 0.2579, 0.07213, 0.7421, 0.07678, 0.7443, 0.07678, 0.2557, 0.4915, 0.1691, 0.07547, 0.1691, 0.07511, 0.1593, 0.4919, 0.1593, 0.4919, 0.004689, 0.07511, 0.2453, 0.07636, 0.2505, 0.4958, 0.008383, 0.4958, 0.008383, 0.07636, 0.2505, 0.07678, 0.2557, 0.5, 0.01131, 0.9245, 0.1691, 0.5085, 0.1691, 0.5081, 0.1593, 0.9249, 0.1593, 0.9249, 0.2453, 0.5081, 0.004689, 0.5042, 0.008383, 0.9236, 0.2505, 0.9236, 0.2505, 0.5042, 0.008383, 0.5, 0.01131, 0.9232, 0.2557, 0.7402, 0.1691, 0.2598, 0.1691, 0.2594, 0.1593, 0.7406, 0.1593, 0.933, 0.7406, 0.933, 0.2594, 0.9279, 0.2579, 0.9279, 0.7421, 0.9279, 0.7421, 0.9279, 0.2579, 0.9232, 0.2557, 0.9232, 0.7443, 0.5085, 0.1691, 0.9245, 0.1691, 0.9249, 0.1593, 0.5081, 0.1593, 0.5081, 0.9953, 0.9249, 0.7547, 0.9236, 0.7495, 0.5042, 0.9916, 0.5042, 0.9916, 0.9236, 0.7495, 0.9232, 0.7443, 0.5, 0.9887, 0.0, 0.0, 0.0, 0.0, 0.0, 0.0, 0.0, 0.0, 0.0, 0.0, 0.0, 0.0, 0.0, 0.0, 0.0, 0.0, 0.7192, 0.5931, 0.7192, 0.2096, 0.7088, 0.2096, 0.7087, 0.5931, 0.0, 0.0, 0.0, 0.0, 0.0, 0.0, 0.0, 0.0, 0.0, 0.0, 0.0, 0.0, 0.0, 0.0, 0.0, 0.0, 0.8796, 0.5931, 0.8796, 0.6495, 0.8839, 0.6495, 0.8813, 0.5931, 0.07547, 0.6495, 0.07547, 0.1691, 0.07055, 0.1691, 0.0707, 0.6495, 0.0707, 0.6495, 0.07055, 0.1691, 0.06699, 0.1691, 0.06699, 0.6495, 0.75, 0.6495, 0.75, 0.1691, 0.7402, 0.1691, 0.7402, 0.6495, 0.07547, 0.1691, 0.07547, 0.6495, 0.06699, 0.6495, 0.06699, 0.1691, 0.25, 0.1691, 0.25, 0.6495, 0.2543, 0.6495, 0.2541, 0.1691, 0.2541, 0.1691, 0.2543, 0.6495, 0.2598, 0.6495, 0.2598, 0.1691, 0.7087, 0.5931, 0.7088, 0.2096, 0.7146, 0.2096, 0.7151, 0.5931, 0.7151, 0.5931, 0.7146, 0.2096, 0.7192, 0.2096, 0.7192, 0.5931, 0.0, 0.0, 0.0, 0.0, 0.0, 0.0, 0.0, 0.0, 0.0, 0.0, 0.0, 0.0, 0.0, 0.0, 0.0, 0.0, 0.0, 0.0, 0.0, 0.0, 0.0, 0.0, 0.0, 0.0, 0.5, 0.5931, 0.5, 0.6495, 0.4958, 0.6495, 0.4984, 0.5931, 0.1289, 0.6495, 0.4915, 0.6495, 0.4927, 0.6593, 0.1277, 0.6593, 0.1277, 0.7234, 0.4927, 0.9341, 0.4915, 0.9392, 0.1239, 0.727, 0.1239, 0.727, 0.4915, 0.9392, 0.4902, 0.944, 0.1204, 0.7305, 0.2906, 0.6495, 0.7094, 0.6495, 0.7107, 0.6593, 0.2893, 0.6593, 0.1204, 0.2893, 0.1204, 0.7107, 0.1154, 0.7122, 0.1154, 0.2878, 0.1154, 0.2878, 0.1154, 0.7122, 0.1106, 0.7135, 0.1106, 0.2865, 0.4915, 0.6495, 0.1289, 0.6495, 0.1277, 0.6593, 0.4927, 0.6593, 0.4927, 0.06588, 0.1277, 0.2766, 0.1239, 0.273, 0.4915, 0.06081, 0.4915, 0.06081, 0.1239, 0.273, 0.1204, 0.2695, 0.4902, 0.05599, 0.8711, 0.6495, 0.5085, 0.6495, 0.5073, 0.6593, 0.8723, 0.6593, 0.8723, 0.2766, 0.5073, 0.06588, 0.5085, 0.06081, 0.8761, 0.273, 0.8761, 0.273, 0.5085, 0.06081, 0.5098, 0.05599, 0.8796, 0.2695, 0.7094, 0.6495, 0.2906, 0.6495, 0.2893, 0.6593, 0.7107, 0.6593, 0.8796, 0.7107, 0.8796, 0.2893, 0.8846, 0.2878, 0.8846, 0.7122, 0.8846, 0.7122, 0.8846, 0.2878, 0.8894, 0.2865, 0.8894, 0.7135, 0.5085, 0.6495, 0.8711, 0.6495, 0.8723, 0.6593, 0.5073, 0.6593, 0.5073, 0.9341, 0.8723, 0.7234, 0.8761, 0.727, 0.5085, 0.9392, 0.5085, 0.9392, 0.8761, 0.727, 0.8796, 0.7305, 0.5098, 0.944, 0.08657, 0.75, 0.4902, 0.983, 0.4898, 0.9883, 0.08219, 0.753, 0.08219, 0.753, 0.4898, 0.9883, 0.4895, 0.994, 0.07745, 0.756, 0.07745, 0.6593, 0.4895, 0.6593, 0.4915, 0.6495, 0.07547, 0.6495, 0.07678, 0.267, 0.07678, 0.733, 0.07198, 0.7353, 0.07198, 0.2647, 0.07198, 0.2647, 0.07198, 0.7353, 0.06699, 0.7379, 0.06699, 0.2621, 0.2621, 0.6593, 0.7379, 0.6593, 0.7402, 0.6495, 0.2598, 0.6495, 0.4902, 0.01696, 0.08657, 0.25, 0.08219, 0.247, 0.4898, 0.01166, 0.4898, 0.01166, 0.08219, 0.247, 0.07745, 0.244, 0.4895, 0.00604, 0.4895, 0.6593, 0.07745, 0.6593, 0.07547, 0.6495, 0.4915, 0.6495, 0.9134, 0.25, 0.5098, 0.01696, 0.5102, 0.01166, 0.9178, 0.247, 0.9178, 0.247, 0.5102, 0.01166, 0.5105, 0.00604, 0.9226, 0.244, 0.9226, 0.6593, 0.5105, 0.6593, 0.5085, 0.6495, 0.9245, 0.6495, 0.9232, 0.733, 0.9232, 0.267, 0.928, 0.2647, 0.928, 0.7353, 0.928, 0.7353, 0.928, 0.2647, 0.933, 0.2621, 0.933, 0.7379, 0.7379, 0.6593, 0.2621, 0.6593, 0.2598, 0.6495, 0.7402, 0.6495, 0.5098, 0.983, 0.9134, 0.75, 0.9178, 0.753, 0.5102, 0.9883, 0.5102, 0.9883, 0.9178, 0.753, 0.9226, 0.756, 0.5105, 0.994, 0.5105, 0.6593, 0.9226, 0.6593, 0.9245, 0.6495, 0.5085, 0.6495, 0.07678, 0.733, 0.1106, 0.7135, 0.112, 0.7199, 0.07822, 0.7394, 0.07822, 0.7394, 0.112, 0.7199, 0.1156, 0.7261, 0.08179, 0.7456, 0.08179, 0.7456, 0.1156, 0.7261, 0.1204, 0.7305, 0.08657, 0.75, 0.5098, 0.944, 0.5098, 0.983, 0.5036, 0.985, 0.5036, 0.9459, 0.5036, 0.9459, 0.5036, 0.985, 0.4964, 0.985, 0.4964, 0.9459, 0.4964, 0.9459, 0.4964, 0.985, 0.4902, 0.983, 0.4902, 0.944, 0.08657, 0.25, 0.1204, 0.2695, 0.1156, 0.2739, 0.08179, 0.2544, 0.08179, 0.2544, 0.1156, 0.2739, 0.112, 0.2801, 0.07822, 0.2606, 0.07822, 0.2606, 0.112, 0.2801, 0.1106, 0.2865, 0.07678, 0.267, 0.5098, 0.01696, 0.5098, 0.05599, 0.5036, 0.05406, 0.5036, 0.01503, 0.5036, 0.01503, 0.5036, 0.05406, 0.4964, 0.05406, 0.4964, 0.01503, 0.4964, 0.01503, 0.4964, 0.05406, 0.4902, 0.05599, 0.4902, 0.01696, 0.9232, 0.267, 0.8894, 0.2865, 0.888, 0.2801, 0.9218, 0.2606, 0.9218, 0.2606, 0.888, 0.2801, 0.8844, 0.2739, 0.9182, 0.2544, 0.9182, 0.2544, 0.8844, 0.2739, 0.8796, 0.2695, 0.9134, 0.25, 0.9134, 0.75, 0.8796, 0.7305, 0.8844, 0.7261, 0.9182, 0.7456, 0.9182, 0.7456, 0.8844, 0.7261, 0.888, 0.7199, 0.9218, 0.7394, 0.9218, 0.7394, 0.888, 0.7199, 0.8894, 0.7135, 0.9232, 0.733, 0.4915, 0.1691, 0.4915, 0.6495, 0.4963, 0.6495, 0.4964, 0.1691, 0.4964, 0.1691, 0.4963, 0.6495, 0.5037, 0.6495, 0.5036, 0.1691, 0.5036, 0.1691, 0.5037, 0.6495, 0.5085, 0.6495, 0.5085, 0.1691, 0.7402, 0.6495, 0.7402, 0.1691, 0.75, 0.1691, 0.75, 0.6495, 0.933, 0.6495, 0.933, 0.1691, 0.9295, 0.1691, 0.9293, 0.6495, 0.9293, 0.6495, 0.9295, 0.1691, 0.9245, 0.1691, 0.9245, 0.6495, 0.0, 0.0, 0.0, 0.0, 0.0, 0.0, 0.0, 0.0, 0.0, 0.0, 0.0, 0.0, 0.0, 0.0, 0.0, 0.0, 0.2808, 0.5931, 0.2808, 0.2096, 0.2912, 0.2096, 0.2913, 0.5931, 0.5085, 0.1691, 0.5085, 0.6495, 0.5037, 0.6495, 0.5036, 0.1691, 0.5036, 0.1691, 0.5037, 0.6495, 0.4963, 0.6495, 0.4964, 0.1691, 0.4964, 0.1691, 0.4963, 0.6495, 0.4915, 0.6495, 0.4915, 0.1691, 0.0, 0.0, 0.0, 0.0, 0.0, 0.0, 0.0, 0.0, 0.0, 0.0, 0.0, 0.0, 0.0, 0.0, 0.0, 0.0, 0.5, 0.5931, 0.5, 0.2096, 0.491, 0.2096, 0.491, 0.5931, 0.2598, 0.1691, 0.2598, 0.6495, 0.2543, 0.6495, 0.2541, 0.1691, 0.2541, 0.1691, 0.2543, 0.6495, 0.25, 0.6495, 0.25, 0.1691, 0.933, 0.1691, 0.933, 0.6495, 0.9245, 0.6495, 0.9245, 0.1691, 0.8711, 0.6495, 0.8723, 0.5931, 0.8796, 0.5931, 0.8796, 0.6495, 0.7192, 0.6495, 0.7192, 0.5931, 0.7199, 0.5931, 0.7149, 0.6495, 0.7149, 0.6495, 0.7199, 0.5931, 0.7182, 0.5931, 0.7094, 0.6495, 0.8711, 0.2096, 0.8723, 0.5931, 0.8765, 0.5931, 0.8762, 0.2096, 0.8762, 0.2096, 0.8765, 0.5931, 0.8796, 0.5931, 0.8796, 0.2096, 0.2808, 0.2096, 0.2808, 0.5931, 0.2913, 0.5931, 0.2912, 0.2096, 0.7094, 0.6495, 0.7182, 0.5931, 0.7199, 0.5931, 0.7149, 0.6495, 0.7149, 0.6495, 0.7199, 0.5931, 0.7192, 0.5931, 0.7192, 0.6495, 0.1204, 0.6495, 0.1204, 0.5931, 0.1277, 0.5931, 0.1289, 0.6495, 0.5085, 0.2096, 0.5073, 0.5931, 0.5031, 0.5931, 0.5035, 0.2096, 0.5035, 0.2096, 0.5031, 0.5931, 0.4965, 0.5931, 0.4961, 0.2096, 0.4961, 0.2096, 0.4965, 0.5931, 0.491, 0.5931, 0.491, 0.2096, 0.1289, 0.6495, 0.1277, 0.5931, 0.1204, 0.5931, 0.1204, 0.6495, 0.2808, 0.6495, 0.2808, 0.5931, 0.2801, 0.5931, 0.2851, 0.6495, 0.2851, 0.6495, 0.2801, 0.5931, 0.2818, 0.5931, 0.2906, 0.6495, 0.5085, 0.6495, 0.5073, 0.5931, 0.5034, 0.5931, 0.5037, 0.6495, 0.5037, 0.6495, 0.5034, 0.5931, 0.5006, 0.5931, 0.4963, 0.6495, 0.4963, 0.6495, 0.5006, 0.5931, 0.4992, 0.5931, 0.4915, 0.6495, 0.5106, 0.05296, 0.8819, 0.2673, 0.8889, 0.2633, 0.5106, 0.04484, 0.5106, 0.04484, 0.8889, 0.2633, 0.8959, 0.2592, 0.5106, 0.03671, 0.5106, 0.03671, 0.8959, 0.2592, 0.903, 0.2552, 0.5106, 0.02859, 0.1181, 0.2673, 0.4894, 0.05296, 0.4902, 0.04469, 0.1111, 0.2633, 0.1111, 0.2633, 0.4902, 0.04469, 0.49, 0.03641, 0.1041, 0.2592, 0.1041, 0.2592, 0.49, 0.03641, 0.4902, 0.02814, 0.09702, 0.2552, 0.8819, 0.7327, 0.5106, 0.947, 0.5106, 0.9552, 0.8889, 0.7367, 0.8889, 0.7367, 0.5106, 0.9552, 0.5106, 0.9633, 0.8959, 0.7408, 0.8959, 0.7408, 0.5106, 0.9633, 0.5106, 0.9714, 0.903, 0.7448, 0.4894, 0.947, 0.1181, 0.7327, 0.1111, 0.7367, 0.4897, 0.9553, 0.4897, 0.9553, 0.1111, 0.7367, 0.1041, 0.7408, 0.49, 0.9636, 0.49, 0.9636, 0.1041, 0.7408, 0.09702, 0.7448, 0.4902, 0.9719, 0.8924, 0.2856, 0.8924, 0.7144, 0.8992, 0.7192, 0.8995, 0.2813, 0.8995, 0.2813, 0.8992, 0.7192, 0.9065, 0.7231, 0.9065, 0.2769, 0.9065, 0.2769, 0.9065, 0.7231, 0.9135, 0.7275, 0.9135, 0.2725, 0.1076, 0.7144, 0.1076, 0.2856, 0.1008, 0.2808, 0.1005, 0.7187, 0.1005, 0.7187, 0.1008, 0.2808, 0.0935, 0.2769, 0.0935, 0.7231, 0.0935, 0.7231, 0.0935, 0.2769, 0.08647, 0.2725, 0.08647, 0.7275, 0.4903, 0.03315, 0.4902, 0.02814, 0.4965, 0.02628, 0.4949, 0.03015, 0.4949, 0.03015, 0.4965, 0.02628, 0.5039, 0.02644, 0.4978, 0.02769, 0.4978, 0.02769, 0.5039, 0.02644, 0.5106, 0.02859, 0.4982, 0.02651, 0.9135, 0.2725, 0.9092, 0.275, 0.9095, 0.2695, 0.912, 0.2661, 0.912, 0.2661, 0.9095, 0.2695, 0.9101, 0.2657, 0.9081, 0.2598, 0.9081, 0.2598, 0.9101, 0.2657, 0.9109, 0.2648, 0.903, 0.2552, 0.09082, 0.275, 0.08647, 0.2725, 0.08801, 0.2661, 0.09055, 0.2695, 0.09055, 0.2695, 0.08801, 0.2661, 0.09186, 0.2598, 0.08987, 0.2657, 0.08987, 0.2657, 0.09186, 0.2598, 0.09702, 0.2552, 0.08907, 0.2648, 0.9092, 0.725, 0.9135, 0.7275, 0.912, 0.7339, 0.9095, 0.7305, 0.9095, 0.7305, 0.912, 0.7339, 0.9081, 0.7402, 0.9101, 0.7343, 0.9101, 0.7343, 0.9081, 0.7402, 0.903, 0.7448, 0.9109, 0.7352, 0.4902, 0.9719, 0.4903, 0.9669, 0.4949, 0.9698, 0.4965, 0.9737, 0.4965, 0.9737, 0.4949, 0.9698, 0.4978, 0.9723, 0.5039, 0.9736, 0.5039, 0.9736, 0.4978, 0.9723, 0.4982, 0.9735, 0.5106, 0.9714, 0.08647, 0.7275, 0.09082, 0.725, 0.09055, 0.7305, 0.08801, 0.7339, 0.08801, 0.7339, 0.09055, 0.7305, 0.08987, 0.7343, 0.09186, 0.7402, 0.09186, 0.7402, 0.08987, 0.7343, 0.08907, 0.7352, 0.09702, 0.7448, 0.5, 0.4805, 0.5169, 0.4903, 0.5184, 0.4834, 0.5052, 0.4758, 0.5052, 0.4758, 0.5184, 0.4834, 0.5223, 0.4767, 0.509, 0.4691, 0.509, 0.4691, 0.5223, 0.4767, 0.5274, 0.472, 0.5106, 0.4622, 0.4831, 0.4903, 0.5, 0.4805, 0.4948, 0.4758, 0.4816, 0.4834, 0.4816, 0.4834, 0.4948, 0.4758, 0.491, 0.4691, 0.4777, 0.4767, 0.4777, 0.4767, 0.491, 0.4691, 0.4894, 0.4622, 0.4726, 0.472, 0.5169, 0.5097, 0.5, 0.5195, 0.5052, 0.5242, 0.5184, 0.5166, 0.5184, 0.5166, 0.5052, 0.5242, 0.509, 0.5309, 0.5223, 0.5233, 0.5223, 0.5233, 0.509, 0.5309, 0.5106, 0.5378, 0.5274, 0.528, 0.5, 0.5195, 0.4831, 0.5097, 0.4816, 0.5166, 0.4948, 0.5242, 0.4948, 0.5242, 0.4816, 0.5166, 0.4777, 0.5233, 0.491, 0.5309, 0.491, 0.5309, 0.4777, 0.5233, 0.4726, 0.528, 0.4894, 0.5378, 0.5169, 0.4903, 0.5169, 0.5097, 0.5236, 0.5077, 0.5236, 0.4923, 0.5236, 0.4923, 0.5236, 0.5077, 0.5313, 0.5077, 0.5313, 0.4923, 0.5313, 0.4923, 0.5313, 0.5077, 0.538, 0.5097, 0.538, 0.4903, 0.4831, 0.5097, 0.4831, 0.4903, 0.4764, 0.4923, 0.4764, 0.5077, 0.4764, 0.5077, 0.4764, 0.4923, 0.4687, 0.4923, 0.4687, 0.5077, 0.4687, 0.5077, 0.4687, 0.4923, 0.462, 0.4903, 0.462, 0.5097, 0.4894, 0.05296, 0.4894, 0.4622, 0.4962, 0.4602, 0.4962, 0.05088, 0.4962, 0.05088, 0.4962, 0.4602, 0.5038, 0.4602, 0.5038, 0.05088, 0.5038, 0.05088, 0.5038, 0.4602, 0.5106, 0.4622, 0.5106, 0.05296, 0.538, 0.4903, 0.8924, 0.2856, 0.8909, 0.2788, 0.5364, 0.4834, 0.5364, 0.4834, 0.8909, 0.2788, 0.887, 0.2721, 0.5326, 0.4767, 0.5326, 0.4767, 0.887, 0.2721, 0.8819, 0.2673, 0.5274, 0.472, 0.1076, 0.2856, 0.462, 0.4903, 0.4636, 0.4834, 0.1091, 0.2788, 0.1091, 0.2788, 0.4636, 0.4834, 0.4674, 0.4767, 0.113, 0.2721, 0.113, 0.2721, 0.4674, 0.4767, 0.4726, 0.472, 0.1181, 0.2673, 0.8924, 0.7144, 0.538, 0.5097, 0.5364, 0.5166, 0.8909, 0.7212, 0.8909, 0.7212, 0.5364, 0.5166, 0.5326, 0.5233, 0.887, 0.7279, 0.887, 0.7279, 0.5326, 0.5233, 0.5274, 0.528, 0.8819, 0.7327, 0.4894, 0.5378, 0.4894, 0.947, 0.4962, 0.9491, 0.4962, 0.5398, 0.4962, 0.5398, 0.4962, 0.9491, 0.5038, 0.9491, 0.5038, 0.5398, 0.5038, 0.5398, 0.5038, 0.9491, 0.5106, 0.947, 0.5106, 0.5378, 0.462, 0.5097, 0.1076, 0.7144, 0.1091, 0.7212, 0.4636, 0.5166, 0.4636, 0.5166, 0.1091, 0.7212, 0.113, 0.7279, 0.4674, 0.5233, 0.4674, 0.5233, 0.113, 0.7279, 0.1181, 0.7327, 0.4726, 0.528, 0.07678, 0.7443, 0.5, 0.9887, 0.9232, 0.7443, 0.9232, 0.2557, 0.5, 0.01131, 0.07678, 0.2557])
me_circle.materials.append(mat_tile_mat)
me_circle.materials.append(mat_tile_water_mat)
me_circle.update()

# ---- objects
ob_circle = bpy.data.objects.new('Circle', me_circle)

# ---- transforms, parenting, visibility, modifiers, constraints
ob_circle.location = (0.0, 0.0, 0.0)
_m = ob_circle.modifiers.new('Smooth by Angle', 'NODES')
_m.node_group = ng_smooth_by_angle
_m.use_pin_to_last = True
_m.show_group_selector = False

# ---- collection membership
col_collection.objects.link(ob_circle)

# ---- scene / render settings (as saved in the file)
scene.frame_start = 1; scene.frame_end = 250; scene.frame_set(1)
scene.render.engine = 'BLENDER_EEVEE_NEXT'
bpy.context.view_layer.update()

# ---- added for rendering (the .blend has no active camera and no usable light): camera, sun
cam_auto = bpy.data.cameras.new('AutoCamera')
cam_auto.lens = 50.0
cam_auto.sensor_width = 36.0
cam_auto.clip_end = 1000.0
ob_auto_camera = bpy.data.objects.new('AutoCamera', cam_auto)
scene.collection.objects.link(ob_auto_camera)
ob_auto_camera.location = (2.60954, -3.13145, 2.58763)
ob_auto_camera.rotation_euler = (1.09748, -7.21219e-08, 0.694738)
scene.camera = ob_auto_camera
light_auto_sun = bpy.data.lights.new('AutoSun', 'SUN')
light_auto_sun.energy = 3.0
light_auto_sun.angle = 0.0523599
ob_auto_sun = bpy.data.objects.new('AutoSun', light_auto_sun)
scene.collection.objects.link(ob_auto_sun)
ob_auto_sun.rotation_euler = (0.872665, 0.174533, 0.523599)
bpy.context.view_layer.update()

